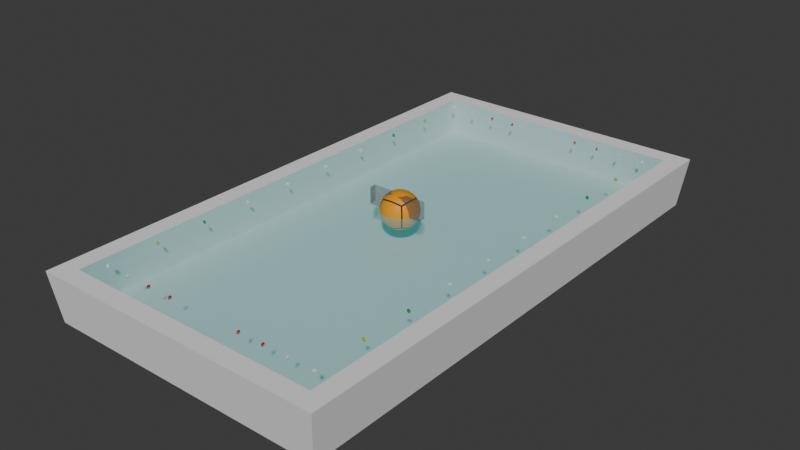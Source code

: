 # Source: waterpolo-xr-env.blend  (saved by Blender 4.5.90; exported with 4.5.12 LTS)
import bpy
from mathutils import Matrix  # noqa: F401  (used for matrix-valued properties, if any)

bpy.ops.wm.read_factory_settings(use_empty=True)
scene = bpy.context.scene
scene.name = 'Scene'

# ---- collections
col_collection = bpy.data.collections.new('Collection'); scene.collection.children.link(col_collection)

# ---- images (referenced by path relative to the original .blend; pixels are not part of the script)
import os
ASSET_DIR = os.environ.get("B2B_ASSET_DIR", "")  # directory of the original .blend (textures are referenced by path, not embedded)
HERE = os.path.dirname(os.path.abspath(__file__))  # packed textures are extracted next to this script under _unpacked/

def load_image(name, relpath, width, height, colorspace="sRGB"):
    """Load a texture the original file referenced (path relative to the .blend, or extracted next to this script)."""
    p = next((c for c in (os.path.join(HERE, relpath), os.path.join(ASSET_DIR, relpath)) if relpath and os.path.exists(c)), "")
    if p:
        img = bpy.data.images.load(p, check_existing=True)
        img.name = name
    else:  # same state as the original file: an image datablock whose file is absent (Cycles renders it pink)
        img = bpy.data.images.new(name, width, height)
        img.source = "FILE"
        img.filepath = "//" + (relpath or name)
    img.colorspace_settings.name = colorspace
    return img
img_ballcolor = load_image('BallColor', 'BallColor.png', 1024, 1024, 'sRGB')
img_ballnormal = load_image('BallNormal', 'BallNormal.png', 1024, 1024, 'sRGB')
img_ballsewing = load_image('BallSewing', 'BallSewing.png', 1024, 1024, 'sRGB')
img_ballroughness = load_image('BallRoughness', 'BallRoughness.png', 1024, 1024, 'sRGB')

# ---- materials (node trees are filled in below, after node groups)
mat_goal_poteau = bpy.data.materials.new('Goal.Poteau')
mat_goal_net = bpy.data.materials.new('Goal.Net')
mat_water = bpy.data.materials.new('Water')
mat_floor = bpy.data.materials.new('Floor')
mat_material_001 = bpy.data.materials.new('Material.001')
mat_redline = bpy.data.materials.new('RedLine')
mat_yellowline = bpy.data.materials.new('YellowLine')
mat_greenline = bpy.data.materials.new('GreenLine')
mat_whiteline = bpy.data.materials.new('WhiteLine')

# ---- node groups
ng_nodegroup_001 = bpy.data.node_groups.new('NodeGroup.001', 'ShaderNodeTree')
_s = ng_nodegroup_001.interface.new_socket(name='Is X Face ?', in_out='OUTPUT', socket_type='NodeSocketFloat')
_s = ng_nodegroup_001.interface.new_socket(name='Is Y Face ?', in_out='OUTPUT', socket_type='NodeSocketFloat')
_s = ng_nodegroup_001.interface.new_socket(name='Is Z Face ?', in_out='OUTPUT', socket_type='NodeSocketFloat')
_s = ng_nodegroup_001.interface.new_socket(name='Value', in_out='OUTPUT', socket_type='NodeSocketFloat')
_s = ng_nodegroup_001.interface.new_socket(name='Object Position', in_out='INPUT', socket_type='NodeSocketVector')
_s.min_value = -1e+04
_s.max_value = 1e+04
_N = ng_nodegroup_001.nodes; _L = ng_nodegroup_001.links
n0 = _N.new('NodeGroupOutput'); n0.name = 'Group Output'; n0.location = (1237, 10)
n0.width = 130
n1 = _N.new('NodeGroupInput'); n1.name = 'Group Input'; n1.location = (-1089, 87)
n2 = _N.new('ShaderNodeMath'); n2.name = 'Math.001'; n2.location = (-182, 77)
n2.label = 'X > Y'
n2.hide = True
n2.operation = 'GREATER_THAN'
n3 = _N.new('ShaderNodeMath'); n3.name = 'Math.002'; n3.location = (-181, 20)
n3.label = 'X > Z'
n3.hide = True
n3.operation = 'GREATER_THAN'
n4 = _N.new('ShaderNodeMath'); n4.name = 'Math.003'; n4.location = (185, 116)
n4.label = 'Is X Master ?'
n4.operation = 'COMPARE'
n4.inputs[1].default_value = 2.0
n5 = _N.new('ShaderNodeMath'); n5.name = 'Math.004'; n5.location = (0, 33)
n5.label = '+'
n5.hide = True
n6 = _N.new('ShaderNodeSeparateXYZ'); n6.name = 'Separate XYZ'; n6.location = (-488, 92)
n7 = _N.new('ShaderNodeMath'); n7.name = 'Math.005'; n7.location = (-188, -44)
n7.label = 'Y > X'
n7.hide = True
n7.operation = 'GREATER_THAN'
n8 = _N.new('ShaderNodeMath'); n8.name = 'Math.006'; n8.location = (-187, -154)
n8.label = 'Y > Z'
n8.hide = True
n8.operation = 'GREATER_THAN'
n9 = _N.new('ShaderNodeMath'); n9.name = 'Math.007'; n9.location = (20, -132)
n9.label = '+'
n9.hide = True
n10 = _N.new('ShaderNodeMath'); n10.name = 'Math.008'; n10.location = (190, -69)
n10.label = 'Is Y Master ?'
n10.operation = 'COMPARE'
n10.inputs[1].default_value = 2.0
n11 = _N.new('ShaderNodeMath'); n11.name = 'Math.009'; n11.location = (186, -250)
n11.label = 'Is Z Master ?'
n11.operation = 'COMPARE'
n11.inputs[1].default_value = 2.0
n12 = _N.new('ShaderNodeValue'); n12.name = 'Value'; n12.location = (-702, -155)
n12.outputs[0].default_value = 0.001
n13 = _N.new('ShaderNodeMath'); n13.name = 'Math.010'; n13.location = (-189, -249)
n13.label = 'Z > X'
n13.hide = True
n13.operation = 'GREATER_THAN'
n14 = _N.new('ShaderNodeMath'); n14.name = 'Math.011'; n14.location = (-194, -302)
n14.label = 'Z > Y'
n14.hide = True
n14.operation = 'GREATER_THAN'
n15 = _N.new('ShaderNodeMath'); n15.name = 'Math.012'; n15.location = (11, -282)
n15.label = '+'
n15.hide = True
n16 = _N.new('NodeReroute'); n16.name = 'Reroute'; n16.location = (-244, -234)
n16.width = 16
n16.socket_idname = 'NodeSocketFloat'
n17 = _N.new('NodeReroute'); n17.name = 'Reroute.001'; n17.location = (-222, -78)
n17.width = 16
n17.socket_idname = 'NodeSocketFloat'
n18 = _N.new('NodeReroute'); n18.name = 'Reroute.003'; n18.location = (-256, 68)
n18.width = 16
n18.socket_idname = 'NodeSocketFloat'
n19 = _N.new('ShaderNodeVectorMath'); n19.name = 'Vector Math'; n19.location = (-889, 27)
n19.operation = 'ABSOLUTE'
n20 = _N.new('ShaderNodeMath'); n20.name = 'Math.014'; n20.location = (-223, -413)
n20.label = 'X = Y'
n20.operation = 'COMPARE'
n21 = _N.new('ShaderNodeValue'); n21.name = 'Value.001'; n21.location = (-649, -522)
n21.outputs[0].default_value = 0.05
n22 = _N.new('ShaderNodeMath'); n22.name = 'Math.015'; n22.location = (-226, -596)
n22.label = 'X = Z'
n22.operation = 'COMPARE'
n23 = _N.new('ShaderNodeMath'); n23.name = 'Math.017'; n23.location = (-227, -768)
n23.label = 'Y = Z'
n23.operation = 'COMPARE'
n24 = _N.new('ShaderNodeMath'); n24.name = 'Math'; n24.location = (404, -367)
n24.operation = 'SUBTRACT'
n24.use_clamp = True
n25 = _N.new('ShaderNodeMath'); n25.name = 'Math.013'; n25.location = (299, -573)
n25.operation = 'SUBTRACT'
n25.use_clamp = True
n26 = _N.new('ShaderNodeMath'); n26.name = 'Math.016'; n26.location = (280, -768)
n26.operation = 'SUBTRACT'
n26.use_clamp = True
n27 = _N.new('ShaderNodeMath'); n27.name = 'Math.018'; n27.location = (616, -409)
n27.use_clamp = True
n28 = _N.new('ShaderNodeMath'); n28.name = 'Math.019'; n28.location = (840, -511)
n28.use_clamp = True
n29 = _N.new('ShaderNodeMath'); n29.name = 'Math.020'; n29.location = (1137, -563)
n29.operation = 'GREATER_THAN'
n29.inputs[1].default_value = 0.0
_L.new(n2.outputs[0], n5.inputs[0])
_L.new(n3.outputs[0], n5.inputs[1])
_L.new(n5.outputs[0], n4.inputs[0])
_L.new(n4.outputs[0], n0.inputs[0])
_L.new(n19.outputs[0], n6.inputs[0])
_L.new(n18.outputs[0], n2.inputs[0])
_L.new(n18.outputs[0], n3.inputs[0])
_L.new(n6.outputs[1], n2.inputs[1])
_L.new(n6.outputs[2], n3.inputs[1])
_L.new(n6.outputs[0], n7.inputs[1])
_L.new(n17.outputs[0], n8.inputs[0])
_L.new(n6.outputs[2], n8.inputs[1])
_L.new(n7.outputs[0], n9.inputs[0])
_L.new(n8.outputs[0], n9.inputs[1])
_L.new(n10.outputs[0], n0.inputs[1])
_L.new(n11.outputs[0], n0.inputs[2])
_L.new(n9.outputs[0], n10.inputs[0])
_L.new(n12.outputs[0], n10.inputs[2])
_L.new(n12.outputs[0], n4.inputs[2])
_L.new(n12.outputs[0], n11.inputs[2])
_L.new(n13.outputs[0], n15.inputs[0])
_L.new(n14.outputs[0], n15.inputs[1])
_L.new(n15.outputs[0], n11.inputs[0])
_L.new(n16.outputs[0], n13.inputs[0])
_L.new(n16.outputs[0], n14.inputs[0])
_L.new(n6.outputs[2], n16.inputs[0])
_L.new(n6.outputs[1], n17.inputs[0])
_L.new(n17.outputs[0], n7.inputs[0])
_L.new(n6.outputs[0], n18.inputs[0])
_L.new(n1.outputs[0], n19.inputs[0])
_L.new(n6.outputs[0], n13.inputs[1])
_L.new(n6.outputs[1], n14.inputs[1])
_L.new(n21.outputs[0], n20.inputs[2])
_L.new(n21.outputs[0], n22.inputs[2])
_L.new(n21.outputs[0], n23.inputs[2])
_L.new(n6.outputs[0], n20.inputs[0])
_L.new(n6.outputs[1], n20.inputs[1])
_L.new(n6.outputs[0], n22.inputs[0])
_L.new(n6.outputs[2], n22.inputs[1])
_L.new(n6.outputs[1], n23.inputs[0])
_L.new(n6.outputs[2], n23.inputs[1])
_L.new(n20.outputs[0], n24.inputs[0])
_L.new(n11.outputs[0], n24.inputs[1])
_L.new(n22.outputs[0], n25.inputs[0])
_L.new(n10.outputs[0], n25.inputs[1])
_L.new(n23.outputs[0], n26.inputs[0])
_L.new(n4.outputs[0], n26.inputs[1])
_L.new(n24.outputs[0], n27.inputs[0])
_L.new(n25.outputs[0], n27.inputs[1])
_L.new(n26.outputs[0], n28.inputs[1])
_L.new(n27.outputs[0], n28.inputs[0])
_L.new(n28.outputs[0], n29.inputs[0])
_L.new(n28.outputs[0], n0.inputs[3])
n0.is_active_output = True
ng_settings = bpy.data.node_groups.new('Settings', 'GeometryNodeTree')
_s = ng_settings.interface.new_socket(name='Poteau Section', in_out='OUTPUT', socket_type='NodeSocketFloat')
_s.min_value = -1e+04
_s.max_value = 1e+04
_s = ng_settings.interface.new_socket(name='Play Area', in_out='OUTPUT', socket_type='NodeSocketVector')
_s = ng_settings.interface.new_socket(name='Goal Size', in_out='OUTPUT', socket_type='NodeSocketVector')
_N = ng_settings.nodes; _L = ng_settings.links
n0 = _N.new('NodeGroupOutput'); n0.name = 'Group Output'; n0.location = (66, 0)
n1 = _N.new('NodeGroupInput'); n1.name = 'Group Input'; n1.location = (-484, 1)
n2 = _N.new('ShaderNodeValue'); n2.name = 'Value'; n2.location = (-296, 161)
n2.outputs[0].default_value = 0.075
n3 = _N.new('FunctionNodeInputVector'); n3.name = 'Vector'; n3.location = (-292, 66)
n3.vector = (12.5, 25.0, 2.0)
n3.outputs[0].default_value = (0.0, 0.0, 0.0)
n4 = _N.new('FunctionNodeInputVector'); n4.name = 'Vector.001'; n4.location = (-298, -81)
n4.vector = (3.0, 0.3, 0.9)
n4.outputs[0].default_value = (0.0, 0.0, 0.0)
_L.new(n2.outputs[0], n0.inputs[0])
_L.new(n3.outputs[0], n0.inputs[1])
_L.new(n4.outputs[0], n0.inputs[2])
n0.is_active_output = True
ng_nodegroup = bpy.data.node_groups.new('NodeGroup', 'GeometryNodeTree')
_s = ng_nodegroup.interface.new_socket(name='Vector', in_out='OUTPUT', socket_type='NodeSocketVector')
_s = ng_nodegroup.interface.new_socket(name='Vector', in_out='INPUT', socket_type='NodeSocketVector')
_s.min_value = -1e+04
_s.max_value = 1e+04
_s = ng_nodegroup.interface.new_socket(name='Vector', in_out='INPUT', socket_type='NodeSocketVector')
_s.min_value = -1e+04
_s.max_value = 1e+04
_N = ng_nodegroup.nodes; _L = ng_nodegroup.links
n0 = _N.new('NodeGroupOutput'); n0.name = 'Group Output'; n0.location = (603, -5)
n0.width = 111
n1 = _N.new('NodeGroupInput'); n1.name = 'Group Input'; n1.location = (-448, -21)
n2 = _N.new('FunctionNodeInputVector'); n2.name = 'Vector'; n2.location = (-440, 152)
n2.label = 'Origin'
n2.vector = (0.5, 0.5, 0.0)
n2.outputs[0].default_value = (0.0, 0.0, 0.0)
n3 = _N.new('FunctionNodeTransformPoint'); n3.name = 'Transform Point'; n3.location = (299, 241)
n4 = _N.new('FunctionNodeMatrixMultiply'); n4.name = 'Multiply Matrices'; n4.location = (241, 38)
n5 = _N.new('FunctionNodeCombineTransform'); n5.name = 'Combine Transform'; n5.location = (-114, 197)
n5.label = 'to origin'
n5.hide = True
n6 = _N.new('FunctionNodeCombineTransform'); n6.name = 'Combine Transform.001'; n6.location = (-81, 1)
n6.label = 'from origin'
n6.hide = True
n7 = _N.new('ShaderNodeVectorMath'); n7.name = 'Vector Math'; n7.location = (-281, 45)
n7.hide = True
n7.operation = 'SCALE'
n7.inputs[3].default_value = -1.0
n8 = _N.new('FunctionNodeMatrixMultiply'); n8.name = 'Multiply Matrices.001'; n8.location = (76, 128)
n9 = _N.new('FunctionNodeCombineTransform'); n9.name = 'Combine Transform.002'; n9.location = (60, -72)
_L.new(n4.outputs[0], n3.inputs[1])
_L.new(n1.outputs[0], n3.inputs[0])
_L.new(n3.outputs[0], n0.inputs[0])
_L.new(n2.outputs[0], n5.inputs[0])
_L.new(n7.outputs[0], n6.inputs[0])
_L.new(n2.outputs[0], n7.inputs[0])
_L.new(n9.outputs[0], n8.inputs[1])
_L.new(n1.outputs[1], n9.inputs[2])
_L.new(n5.outputs[0], n8.inputs[0])
_L.new(n6.outputs[0], n4.inputs[1])
_L.new(n8.outputs[0], n4.inputs[0])
n0.is_active_output = True
ng_geometry_nodes = bpy.data.node_groups.new('Geometry Nodes', 'GeometryNodeTree')
_s = ng_geometry_nodes.interface.new_socket(name='Geometry', in_out='OUTPUT', socket_type='NodeSocketGeometry')
_s = ng_geometry_nodes.interface.new_socket(name='Geometry', in_out='INPUT', socket_type='NodeSocketGeometry')
_s = ng_geometry_nodes.interface.new_socket(name='Goal', in_out='INPUT', socket_type='NodeSocketBool')
_s = ng_geometry_nodes.interface.new_socket(name='Water', in_out='INPUT', socket_type='NodeSocketBool')
_s = ng_geometry_nodes.interface.new_socket(name='Pool', in_out='INPUT', socket_type='NodeSocketBool')
ng_geometry_nodes.is_modifier = True
_N = ng_geometry_nodes.nodes; _L = ng_geometry_nodes.links
n0 = _N.new('NodeGroupInput'); n0.name = 'Group Input'; n0.location = (-1190, -14)
n1 = _N.new('NodeGroupOutput'); n1.name = 'Group Output'; n1.location = (8545, -59)
n2 = _N.new('GeometryNodeMeshCube'); n2.name = 'Cube'; n2.location = (-7, -86)
n3 = _N.new('ShaderNodeCombineXYZ'); n3.name = 'Combine XYZ'; n3.location = (-590, -343)
n4 = _N.new('GeometryNodeTransform'); n4.name = 'Transform Geometry'; n4.location = (173, -69)
n5 = _N.new('ShaderNodeVectorMath'); n5.name = 'Vector Math'; n5.location = (-23, -282)
n5.operation = 'MULTIPLY_ADD'
n5.inputs[1].default_value = (0.0, -0.5, 0.5)
n6 = _N.new('ShaderNodeVectorMath'); n6.name = 'Vector Math.001'; n6.location = (-251, -51)
n7 = _N.new('ShaderNodeVectorMath'); n7.name = 'Vector Math.002'; n7.location = (-432, -212)
n7.operation = 'MULTIPLY'
n7.inputs[1].default_value = (1.0, 1.0, 0.0)
n8 = _N.new('GeometryNodeDeleteGeometry'); n8.name = 'Delete Geometry.001'; n8.location = (546, -68)
n8.domain = 'EDGE'
n9 = _N.new('FunctionNodeCompare'); n9.name = 'Compare'; n9.location = (350, -281)
n9.operation = 'EQUAL'
n9.data_type = 'INT'
n9.inputs[3].default_value = 2
n10 = _N.new('GeometryNodeInputIndex'); n10.name = 'Index'; n10.location = (155, -373)
n11 = _N.new('GeometryNodeSplitEdges'); n11.name = 'Split Edges'; n11.location = (906, -144)
n12 = _N.new('GeometryNodeCurveToMesh'); n12.name = 'Curve to Mesh'; n12.location = (3606, -63)
n12.inputs[3].default_value = True
n13 = _N.new('GeometryNodeCurvePrimitiveQuadrilateral'); n13.name = 'Quadrilateral'; n13.location = (1077, 90)
n14 = _N.new('NodeReroute'); n14.name = 'Reroute'; n14.location = (1009, 6)
n14.width = 10
n14.socket_idname = 'NodeSocketFloat'
n15 = _N.new('ShaderNodeVectorMath'); n15.name = 'Vector Math.003'; n15.location = (-204, -425)
n15.operation = 'MULTIPLY'
n15.inputs[1].default_value = (0.0, -1.0, 0.0)
n16 = _N.new('GeometryNodeSetShadeSmooth'); n16.name = 'Set Shade Smooth'; n16.location = (4190, -13)
n16.inputs[2].default_value = False
n17 = _N.new('GeometryNodeCurvePrimitiveLine'); n17.name = 'Curve Line'; n17.location = (2928, -467)
n18 = _N.new('GeometryNodeSampleIndex'); n18.name = 'Sample Index'; n18.location = (1798, -363)
n18.data_type = 'FLOAT_VECTOR'
n18.domain = 'EDGE'
n19 = _N.new('GeometryNodeSampleIndex'); n19.name = 'Sample Index.001'; n19.location = (1815, -585)
n19.data_type = 'FLOAT_VECTOR'
n19.domain = 'EDGE'
n20 = _N.new('GeometryNodeForeachGeometryElementInput'); n20.name = 'For Each Geometry Element Input'; n20.location = (1087, -504)
n21 = _N.new('GeometryNodeForeachGeometryElementOutput'); n21.name = 'For Each Geometry Element Output'; n21.location = (3246, -500)
n21.domain = 'EDGE'
n22 = _N.new('GeometryNodeInputMeshEdgeVertices'); n22.name = 'Edge Vertices'; n22.location = (1440, -526)
n23 = _N.new('GeometryNodeAttributeStatistic'); n23.name = 'Attribute Statistic'; n23.location = (1431, -786)
n23.data_type = 'FLOAT_VECTOR'
n24 = _N.new('GeometryNodeInputPosition'); n24.name = 'Position'; n24.location = (1138, -1040)
n25 = _N.new('ShaderNodeVectorMath'); n25.name = 'Vector Math.004'; n25.location = (1748, -816)
n25.operation = 'LENGTH'
n26 = _N.new('ShaderNodeMath'); n26.name = 'Math'; n26.location = (1972, -849)
n27 = _N.new('ShaderNodeMath'); n27.name = 'Math.001'; n27.location = (2131, -862)
n27.operation = 'MULTIPLY'
n28 = _N.new('ShaderNodeVectorMath'); n28.name = 'Vector Math.005'; n28.location = (2509, -657)
n28.operation = 'MULTIPLY_ADD'
n29 = _N.new('ShaderNodeVectorMath'); n29.name = 'Vector Math.006'; n29.location = (2308, -886)
n29.operation = 'NORMALIZE'
n30 = _N.new('ShaderNodeVectorMath'); n30.name = 'Vector Math.007'; n30.location = (2515, -817)
n30.operation = 'MULTIPLY_ADD'
n31 = _N.new('ShaderNodeMath'); n31.name = 'Math.002'; n31.location = (2119, -1029)
n31.operation = 'MULTIPLY'
n31.inputs[1].default_value = -0.5
n32 = _N.new('NodeReroute'); n32.name = 'Reroute.001'; n32.location = (2335, -789)
n32.width = 10
n32.socket_idname = 'NodeSocketVector'
n33 = _N.new('GeometryNodeJoinGeometry'); n33.name = 'Join Geometry'; n33.location = (3967, -32)
n34 = _N.new('GeometryNodeDeleteGeometry'); n34.name = 'Delete Geometry.002'; n34.location = (726, -108)
n35 = _N.new('GeometryNodeSetMaterial'); n35.name = 'Set Material'; n35.location = (1906, 109)
n35.inputs[2].default_value = mat_goal_net
n36 = _N.new('GeometryNodeSetMaterial'); n36.name = 'Set Material.001'; n36.location = (3780, -72)
n36.inputs[2].default_value = mat_goal_poteau
n37 = _N.new('GeometryNodeInstanceOnPoints'); n37.name = 'Instance on Points'; n37.location = (5865, -159)
n38 = _N.new('GeometryNodePoints'); n38.name = 'Points'; n38.location = (3195, 321)
n38.inputs[0].default_value = 2
n39 = _N.new('GeometryNodeSetPosition'); n39.name = 'Set Position'; n39.location = (3742, 275)
n40 = _N.new('ShaderNodeVectorRotate'); n40.name = 'Vector Rotate'; n40.location = (3239, -150)
n41 = _N.new('ShaderNodeVectorMath'); n41.name = 'Vector Math.008'; n41.location = (3003, -182)
n41.operation = 'MULTIPLY'
n41.inputs[1].default_value = (0.0, 0.5, 0.0)
n42 = _N.new('ShaderNodeMath'); n42.name = 'Math.003'; n42.location = (2903, 194)
n42.operation = 'MULTIPLY'
n43 = _N.new('GeometryNodeInputIndex'); n43.name = 'Index.001'; n43.location = (2631, 12)
n44 = _N.new('ShaderNodeMath'); n44.name = 'Math.004'; n44.location = (2638, 193)
n44.operation = 'RADIANS'
n44.inputs[0].default_value = 180.0
n45 = _N.new('GeometryNodeStoreNamedAttribute'); n45.name = 'Store Named Attribute.001'; n45.location = (3467, 172)
n45.inputs[2].default_value = 'rot'
n46 = _N.new('GeometryNodeInputNamedAttribute'); n46.name = 'Named Attribute'; n46.location = (2802, -308)
n46.inputs[0].default_value = 'rot'
n47 = _N.new('FunctionNodeEulerToRotation'); n47.name = 'Euler to Rotation'; n47.location = (3875, -293)
n48 = _N.new('ShaderNodeCombineXYZ'); n48.name = 'Combine XYZ.001'; n48.location = (3720, -332)
n49 = _N.new('GeometryNodeInputNamedAttribute'); n49.name = 'Named Attribute.001'; n49.location = (3360, -374)
n49.inputs[0].default_value = 'rot'
n50 = _N.new('ShaderNodeMath'); n50.name = 'Math.005'; n50.location = (3540, -397)
n50.operation = 'MULTIPLY'
n50.inputs[1].default_value = -1.0
n51 = _N.new('ShaderNodeMath'); n51.name = 'Math.006'; n51.location = (3040, -352)
n52 = _N.new('ShaderNodeMath'); n52.name = 'Math.007'; n52.location = (2617, -294)
n52.operation = 'RADIANS'
n52.inputs[0].default_value = 180.0
n53 = _N.new('GeometryNodeJoinGeometry'); n53.name = 'Join Geometry.001'; n53.location = (8184, -121)
n54 = _N.new('GeometryNodeMeshGrid'); n54.name = 'Grid'; n54.location = (4652, -290)
n55 = _N.new('ShaderNodeSeparateXYZ'); n55.name = 'Separate XYZ'; n55.location = (4242, -467)
n56 = _N.new('ShaderNodeVectorMath'); n56.name = 'Vector Math.009'; n56.location = (4062, -556)
n56.inputs[1].default_value = (2.0, 2.0, 0.0)
n57 = _N.new('ShaderNodeVectorMath'); n57.name = 'Vector Math.011'; n57.location = (3882, -588)
n57.operation = 'FLOOR'
n58 = _N.new('ShaderNodeVectorMath'); n58.name = 'Vector Math.010'; n58.location = (4422, -630)
n58.inputs[1].default_value = (1.0, 1.0, 0.0)
n59 = _N.new('ShaderNodeSeparateXYZ'); n59.name = 'Separate XYZ.001'; n59.location = (4587, -558)
n60 = _N.new('GeometryNodeSetMaterial'); n60.name = 'Set Material.002'; n60.location = (5232, -173)
n60.inputs[2].default_value = mat_water
n61 = _N.new('GeometryNodeMeshCube'); n61.name = 'Cube.001'; n61.location = (4753, -372)
n62 = _N.new('GeometryNodeTransform'); n62.name = 'Transform Geometry.001'; n62.location = (5451, -276)
n63 = _N.new('NodeReroute'); n63.name = 'Reroute.002'; n63.location = (4715, -486)
n63.width = 10
n63.socket_idname = 'NodeSocketVector'
n64 = _N.new('ShaderNodeVectorMath'); n64.name = 'Vector Math.012'; n64.location = (4844, -566)
n64.operation = 'MULTIPLY'
n64.inputs[1].default_value = (0.0, 0.0, -0.5)
n65 = _N.new('GeometryNodeDeleteGeometry'); n65.name = 'Delete Geometry'; n65.location = (5271, -303)
n65.domain = 'FACE'
n66 = _N.new('FunctionNodeCompare'); n66.name = 'Compare.001'; n66.location = (4927, -530)
n66.hide = True
n66.operation = 'EQUAL'
n66.data_type = 'INT'
n66.inputs[3].default_value = 2
n67 = _N.new('GeometryNodeInputIndex'); n67.name = 'Index.002'; n67.location = (4917, -566)
n67.hide = True
n68 = _N.new('GeometryNodeExtrudeMesh'); n68.name = 'Extrude Mesh'; n68.location = (5762, -460)
n68.inputs[4].default_value = False
n69 = _N.new('ShaderNodeMath'); n69.name = 'Math.008'; n69.location = (5184, -600)
n69.operation = 'POWER'
n69.inputs[0].default_value = 4.0
n70 = _N.new('GeometryNodeRealizeInstances'); n70.name = 'Realize Instances'; n70.location = (6711, -42)
n71 = _N.new('GeometryNodeFlipFaces'); n71.name = 'Flip Faces.002'; n71.location = (5752, -325)
n72 = _N.new('GeometryNodeJoinGeometry'); n72.name = 'Join Geometry.002'; n72.location = (6007, -464)
n73 = _N.new('GeometryNodeMergeByDistance'); n73.name = 'Merge by Distance'; n73.location = (6279, -461)
n74 = _N.new('GeometryNodeFlipFaces'); n74.name = 'Flip Faces'; n74.location = (1474, 11)
n75 = _N.new('GeometryNodeGroup'); n75.name = 'Group'; n75.location = (-1109, -192)
n75.width = 222
n75.node_tree = ng_settings
n76 = _N.new('NodeReroute'); n76.name = 'Reroute.003'; n76.location = (-813, -96)
n76.width = 10
n76.socket_idname = 'NodeSocketVector'
n77 = _N.new('GeometryNodeGroup'); n77.name = 'Group.001'; n77.location = (3620, -635)
n77.node_tree = ng_settings
n78 = _N.new('GeometryNodeGroup'); n78.name = 'Group.002'; n78.location = (2574, -98)
n78.node_tree = ng_settings
n79 = _N.new('GeometryNodeSwitch'); n79.name = 'Switch.002'; n79.location = (7105, 68)
n79.label = 'Goal'
n80 = _N.new('GeometryNodeSwitch'); n80.name = 'Switch.004'; n80.location = (7211, -264)
n80.label = 'Pool'
n81 = _N.new('GeometryNodeSwitch'); n81.name = 'Switch.003'; n81.location = (7423, -98)
n81.label = 'Water'
n82 = _N.new('NodeGroupInput'); n82.name = 'Group Input.001'; n82.location = (6845, 63)
n83 = _N.new('NodeGroupInput'); n83.name = 'Group Input.002'; n83.location = (6859, -134)
n84 = _N.new('NodeGroupInput'); n84.name = 'Group Input.003'; n84.location = (6748, -315)
n85 = _N.new('GeometryNodeStoreNamedAttribute'); n85.name = 'Store Named Attribute'; n85.location = (5077, -267)
n85.data_type = 'FLOAT2'
n85.inputs[2].default_value = 'UVMap'
n86 = _N.new('GeometryNodeStoreNamedAttribute'); n86.name = 'Store Named Attribute.002'; n86.location = (5054, -191)
n86.data_type = 'FLOAT2'
n86.domain = 'CORNER'
n86.inputs[2].default_value = 'UVMap'
n87 = _N.new('GeometryNodeViewer'); n87.name = 'Viewer'; n87.location = (5043, -88)
n87.data_type = 'FLOAT_VECTOR'
n88 = _N.new('ShaderNodeMath'); n88.name = 'Math.009'; n88.location = (4503, -87)
n88.operation = 'DIVIDE'
n89 = _N.new('ShaderNodeCombineXYZ'); n89.name = 'Combine XYZ.002'; n89.location = (4698, -110)
n89.inputs[1].default_value = 1.0
n90 = _N.new('GeometryNodeGroup'); n90.name = 'Group.003'; n90.location = (4828, -258)
n90.node_tree = ng_nodegroup
n91 = _N.new('GeometryNodeSwitch'); n91.name = 'Switch'; n91.location = (4072, 360)
n91.inputs[0].default_value = True
n92 = _N.new('GeometryNodePoints'); n92.name = 'Points.001'; n92.location = (3526, 454)
n93 = _N.new('ShaderNodeVectorMath'); n93.name = 'Vector Math.013'; n93.location = (4242, -635)
n93.operation = 'SCALE'
n93.inputs[3].default_value = 4.0
n94 = _N.new('GeometryNodeInputNamedAttribute'); n94.name = 'Named Attribute.002'; n94.location = (3581, -63)
n94.inputs[0].default_value = 'radius'
n95 = _N.new('GeometryNodeSwitch'); n95.name = 'Switch.001'; n95.location = (3581, -63)
n95.input_type = 'FLOAT'
n95.inputs[1].default_value = 1.0
n20.pair_with_output(n21)
_L.new(n75.outputs[0], n3.inputs[0])
_L.new(n6.outputs[0], n2.inputs[0])
_L.new(n2.outputs[0], n4.inputs[0])
_L.new(n5.outputs[0], n4.inputs[1])
_L.new(n76.outputs[0], n6.inputs[0])
_L.new(n7.outputs[0], n6.inputs[1])
_L.new(n75.outputs[0], n7.inputs[0])
_L.new(n4.outputs[0], n8.inputs[0])
_L.new(n9.outputs[0], n8.inputs[1])
_L.new(n10.outputs[0], n9.inputs[2])
_L.new(n34.outputs[0], n11.inputs[0])
_L.new(n13.outputs[0], n12.inputs[1])
_L.new(n14.outputs[0], n13.inputs[0])
_L.new(n75.outputs[0], n14.inputs[0])
_L.new(n14.outputs[0], n13.inputs[1])
_L.new(n76.outputs[0], n5.inputs[0])
_L.new(n7.outputs[0], n15.inputs[0])
_L.new(n15.outputs[0], n5.inputs[2])
_L.new(n33.outputs[0], n16.inputs[0])
_L.new(n11.outputs[0], n20.inputs[0])
_L.new(n17.outputs[0], n21.inputs[1])
_L.new(n22.outputs[2], n18.inputs[1])
_L.new(n22.outputs[3], n19.inputs[1])
_L.new(n20.outputs[1], n19.inputs[0])
_L.new(n20.outputs[1], n23.inputs[0])
_L.new(n20.outputs[1], n18.inputs[0])
_L.new(n24.outputs[0], n23.inputs[2])
_L.new(n23.outputs[5], n25.inputs[0])
_L.new(n25.outputs[1], n26.inputs[2])
_L.new(n25.outputs[1], n26.inputs[0])
_L.new(n75.outputs[0], n26.inputs[1])
_L.new(n26.outputs[0], n27.inputs[0])
_L.new(n32.outputs[0], n28.inputs[2])
_L.new(n27.outputs[0], n28.inputs[1])
_L.new(n23.outputs[5], n29.inputs[0])
_L.new(n29.outputs[0], n28.inputs[0])
_L.new(n31.outputs[0], n30.inputs[1])
_L.new(n26.outputs[0], n31.inputs[0])
_L.new(n23.outputs[0], n32.inputs[0])
_L.new(n32.outputs[0], n30.inputs[2])
_L.new(n30.outputs[0], n17.inputs[0])
_L.new(n28.outputs[0], n17.inputs[1])
_L.new(n29.outputs[0], n30.inputs[0])
_L.new(n36.outputs[0], n33.inputs[0])
_L.new(n8.outputs[0], n34.inputs[0])
_L.new(n35.outputs[0], n33.inputs[0])
_L.new(n74.outputs[0], n35.inputs[0])
_L.new(n12.outputs[0], n36.inputs[0])
_L.new(n16.outputs[0], n37.inputs[2])
_L.new(n53.outputs[0], n1.inputs[0])
_L.new(n91.outputs[0], n37.inputs[0])
_L.new(n45.outputs[0], n39.inputs[0])
_L.new(n40.outputs[0], n39.inputs[2])
_L.new(n41.outputs[0], n40.inputs[0])
_L.new(n44.outputs[0], n42.inputs[0])
_L.new(n38.outputs[0], n45.inputs[0])
_L.new(n42.outputs[0], n45.inputs[3])
_L.new(n51.outputs[0], n40.inputs[3])
_L.new(n47.outputs[0], n37.inputs[5])
_L.new(n48.outputs[0], n47.inputs[0])
_L.new(n50.outputs[0], n48.inputs[2])
_L.new(n43.outputs[0], n42.inputs[1])
_L.new(n49.outputs[0], n50.inputs[0])
_L.new(n46.outputs[0], n51.inputs[0])
_L.new(n52.outputs[0], n51.inputs[1])
_L.new(n79.outputs[0], n53.inputs[0])
_L.new(n81.outputs[0], n53.inputs[0])
_L.new(n55.outputs[0], n54.inputs[0])
_L.new(n56.outputs[0], n55.inputs[0])
_L.new(n55.outputs[1], n54.inputs[1])
_L.new(n57.outputs[0], n56.inputs[0])
_L.new(n93.outputs[0], n58.inputs[0])
_L.new(n58.outputs[0], n59.inputs[0])
_L.new(n59.outputs[0], n54.inputs[2])
_L.new(n59.outputs[1], n54.inputs[3])
_L.new(n86.outputs[0], n60.inputs[0])
_L.new(n80.outputs[0], n53.inputs[0])
_L.new(n63.outputs[0], n61.inputs[0])
_L.new(n65.outputs[0], n62.inputs[0])
_L.new(n64.outputs[0], n62.inputs[1])
_L.new(n63.outputs[0], n64.inputs[0])
_L.new(n56.outputs[0], n63.inputs[0])
_L.new(n85.outputs[0], n65.inputs[0])
_L.new(n66.outputs[0], n65.inputs[1])
_L.new(n67.outputs[0], n66.inputs[2])
_L.new(n62.outputs[0], n68.inputs[0])
_L.new(n69.outputs[0], n68.inputs[3])
_L.new(n37.outputs[0], n70.inputs[0])
_L.new(n68.outputs[0], n72.inputs[0])
_L.new(n71.outputs[0], n72.inputs[0])
_L.new(n62.outputs[0], n71.inputs[0])
_L.new(n72.outputs[0], n73.inputs[0])
_L.new(n21.outputs[2], n12.inputs[0])
_L.new(n8.outputs[0], n74.inputs[0])
_L.new(n75.outputs[2], n76.inputs[0])
_L.new(n77.outputs[1], n57.inputs[0])
_L.new(n78.outputs[1], n41.inputs[0])
_L.new(n60.outputs[0], n81.inputs[2])
_L.new(n73.outputs[0], n80.inputs[2])
_L.new(n70.outputs[0], n79.inputs[2])
_L.new(n82.outputs[1], n79.inputs[0])
_L.new(n83.outputs[2], n81.inputs[0])
_L.new(n84.outputs[3], n80.inputs[0])
_L.new(n61.outputs[0], n85.inputs[0])
_L.new(n54.outputs[0], n86.inputs[0])
_L.new(n90.outputs[0], n86.inputs[3])
_L.new(n61.outputs[1], n85.inputs[3])
_L.new(n54.outputs[0], n87.inputs[0])
_L.new(n90.outputs[0], n87.inputs[1])
_L.new(n89.outputs[0], n90.inputs[1])
_L.new(n54.outputs[1], n90.inputs[0])
_L.new(n88.outputs[0], n89.inputs[0])
_L.new(n55.outputs[0], n88.inputs[0])
_L.new(n55.outputs[1], n88.inputs[1])
_L.new(n39.outputs[0], n91.inputs[1])
_L.new(n92.outputs[0], n91.inputs[2])
_L.new(n56.outputs[0], n93.inputs[0])
_L.new(n94.outputs[1], n95.inputs[0])
_L.new(n94.outputs[0], n95.inputs[2])
_L.new(n95.outputs[0], n12.inputs[2])
n1.is_active_output = True
ng_nodegroup_003 = bpy.data.node_groups.new('NodeGroup.003', 'GeometryNodeTree')
_s = ng_nodegroup_003.interface.new_socket(name='Boolean', in_out='OUTPUT', socket_type='NodeSocketBool')
_s = ng_nodegroup_003.interface.new_socket(name='Main', in_out='INPUT', socket_type='NodeSocketFloat')
_s.min_value = -1e+04
_s.max_value = 1e+04
_s = ng_nodegroup_003.interface.new_socket(name='A1', in_out='INPUT', socket_type='NodeSocketFloat')
_s.min_value = -1e+04
_s.max_value = 1e+04
_s = ng_nodegroup_003.interface.new_socket(name='A2', in_out='INPUT', socket_type='NodeSocketFloat')
_s.min_value = -1e+04
_s.max_value = 1e+04
_N = ng_nodegroup_003.nodes; _L = ng_nodegroup_003.links
n0 = _N.new('NodeGroupOutput'); n0.name = 'Group Output'; n0.location = (640, -26)
n1 = _N.new('NodeGroupInput'); n1.name = 'Group Input'; n1.location = (-413, 8)
n2 = _N.new('FunctionNodeCompare'); n2.name = 'Compare'; n2.location = (-127, 117)
n3 = _N.new('FunctionNodeCompare'); n3.name = 'Compare.001'; n3.location = (-113, -74)
n4 = _N.new('FunctionNodeBooleanMath'); n4.name = 'Boolean Math'; n4.location = (112, -11)
n5 = _N.new('ShaderNodeMath'); n5.name = 'Math'; n5.location = (246, 168)
n5.operation = 'SIGN'
n6 = _N.new('ShaderNodeMath'); n6.name = 'Math.001'; n6.location = (422, 144)
n6.operation = 'MULTIPLY'
_L.new(n2.outputs[0], n4.inputs[0])
_L.new(n3.outputs[0], n4.inputs[1])
_L.new(n1.outputs[0], n2.inputs[0])
_L.new(n1.outputs[0], n3.inputs[0])
_L.new(n1.outputs[1], n2.inputs[1])
_L.new(n1.outputs[2], n3.inputs[1])
_L.new(n1.outputs[0], n5.inputs[0])
_L.new(n4.outputs[0], n6.inputs[1])
_L.new(n5.outputs[0], n6.inputs[0])
_L.new(n4.outputs[0], n0.inputs[0])
n0.is_active_output = True
ng_nodegroup_002 = bpy.data.node_groups.new('NodeGroup.002', 'GeometryNodeTree')
_s = ng_nodegroup_002.interface.new_socket(name='X', in_out='OUTPUT', socket_type='NodeSocketFloat')
_s = ng_nodegroup_002.interface.new_socket(name='Y', in_out='OUTPUT', socket_type='NodeSocketFloat')
_s = ng_nodegroup_002.interface.new_socket(name='Z', in_out='OUTPUT', socket_type='NodeSocketFloat')
_s = ng_nodegroup_002.interface.new_socket(name='Vector', in_out='INPUT', socket_type='NodeSocketVector')
_s.min_value = -1e+04
_s.max_value = 1e+04
_N = ng_nodegroup_002.nodes; _L = ng_nodegroup_002.links
n0 = _N.new('NodeGroupOutput'); n0.name = 'Group Output'; n0.location = (419, 11)
n1 = _N.new('NodeGroupInput'); n1.name = 'Group Input'; n1.location = (-996, 19)
n2 = _N.new('ShaderNodeSeparateXYZ'); n2.name = 'Separate XYZ'; n2.location = (-594, 15)
n3 = _N.new('GeometryNodeGroup'); n3.name = 'Group'; n3.location = (-114, 285)
n3.node_tree = ng_nodegroup_003
n4 = _N.new('GeometryNodeGroup'); n4.name = 'Group.001'; n4.location = (-193, -105)
n4.node_tree = ng_nodegroup_003
n5 = _N.new('GeometryNodeGroup'); n5.name = 'Group.002'; n5.location = (-171, 113)
n5.node_tree = ng_nodegroup_003
n6 = _N.new('ShaderNodeVectorMath'); n6.name = 'Vector Math'; n6.location = (-774, -7)
n6.operation = 'ABSOLUTE'
_L.new(n6.outputs[0], n2.inputs[0])
_L.new(n3.outputs[0], n0.inputs[0])
_L.new(n2.outputs[0], n3.inputs[0])
_L.new(n2.outputs[1], n3.inputs[1])
_L.new(n2.outputs[2], n3.inputs[2])
_L.new(n2.outputs[1], n5.inputs[0])
_L.new(n2.outputs[0], n5.inputs[1])
_L.new(n2.outputs[2], n5.inputs[2])
_L.new(n5.outputs[0], n0.inputs[1])
_L.new(n2.outputs[2], n4.inputs[0])
_L.new(n2.outputs[0], n4.inputs[1])
_L.new(n4.outputs[0], n0.inputs[2])
_L.new(n2.outputs[1], n4.inputs[2])
_L.new(n1.outputs[0], n6.inputs[0])
n0.is_active_output = True
ng_geometry_nodes_001 = bpy.data.node_groups.new('Geometry Nodes.001', 'GeometryNodeTree')
_s = ng_geometry_nodes_001.interface.new_socket(name='Geometry', in_out='OUTPUT', socket_type='NodeSocketGeometry')
_s = ng_geometry_nodes_001.interface.new_socket(name='Geometry', in_out='INPUT', socket_type='NodeSocketGeometry')
ng_geometry_nodes_001.is_modifier = True
_N = ng_geometry_nodes_001.nodes; _L = ng_geometry_nodes_001.links
n0 = _N.new('NodeGroupInput'); n0.name = 'Group Input'; n0.location = (-340, 0)
n1 = _N.new('NodeGroupOutput'); n1.name = 'Group Output'; n1.location = (633, -55)
n2 = _N.new('GeometryNodeStoreNamedAttribute'); n2.name = 'Store Named Attribute'; n2.location = (-10, -77)
n2.data_type = 'FLOAT_VECTOR'
n2.domain = 'CORNER'
n2.inputs[2].default_value = 'face'
n3 = _N.new('GeometryNodeInputPosition'); n3.name = 'Position'; n3.location = (-869, -245)
n4 = _N.new('GeometryNodeGroup'); n4.name = 'Group'; n4.location = (-703, -331)
n4.node_tree = ng_nodegroup_002
n5 = _N.new('GeometryNodeSplitToInstances'); n5.name = 'Split to Instances'; n5.location = (204, -202)
n5.domain = 'FACE'
n6 = _N.new('GeometryNodeInputNamedAttribute'); n6.name = 'Named Attribute'; n6.location = (-60, -431)
n6.data_type = 'FLOAT_VECTOR'
n6.inputs[0].default_value = 'face'
n7 = _N.new('ShaderNodeMath'); n7.name = 'Math.001'; n7.location = (-325, -543)
n7.operation = 'MULTIPLY_ADD'
n7.inputs[1].default_value = 2.0
n8 = _N.new('ShaderNodeMath'); n8.name = 'Math.002'; n8.location = (-163, -664)
n8.operation = 'MULTIPLY_ADD'
n8.inputs[1].default_value = 4.0
n9 = _N.new('ShaderNodeMath'); n9.name = 'Math'; n9.location = (-505, -523)
n9.operation = 'ABSOLUTE'
n10 = _N.new('ShaderNodeMath'); n10.name = 'Math.003'; n10.location = (-470, -644)
n10.operation = 'ABSOLUTE'
n11 = _N.new('ShaderNodeMath'); n11.name = 'Math.004'; n11.location = (-466, -788)
n11.operation = 'ABSOLUTE'
n12 = _N.new('ShaderNodeCombineXYZ'); n12.name = 'Combine XYZ'; n12.location = (-323, -248)
n13 = _N.new('GeometryNodeViewer'); n13.name = 'Viewer'; n13.location = (483, -273)
n13.data_type = 'FLOAT_VECTOR'
_L.new(n0.outputs[0], n2.inputs[0])
_L.new(n3.outputs[0], n4.inputs[0])
_L.new(n5.outputs[0], n1.inputs[0])
_L.new(n2.outputs[0], n5.inputs[0])
_L.new(n9.outputs[0], n7.inputs[2])
_L.new(n7.outputs[0], n8.inputs[2])
_L.new(n10.outputs[0], n7.inputs[0])
_L.new(n11.outputs[0], n8.inputs[0])
_L.new(n6.outputs[0], n5.inputs[2])
_L.new(n4.outputs[0], n9.inputs[0])
_L.new(n4.outputs[1], n10.inputs[0])
_L.new(n4.outputs[2], n11.inputs[0])
_L.new(n12.outputs[0], n2.inputs[3])
_L.new(n4.outputs[0], n12.inputs[0])
_L.new(n4.outputs[1], n12.inputs[1])
_L.new(n4.outputs[2], n12.inputs[2])
_L.new(n6.outputs[0], n13.inputs[1])
_L.new(n2.outputs[0], n13.inputs[0])
n1.is_active_output = True
ng_geometry_nodes_002 = bpy.data.node_groups.new('Geometry Nodes.002', 'GeometryNodeTree')
_s = ng_geometry_nodes_002.interface.new_socket(name='Geometry', in_out='OUTPUT', socket_type='NodeSocketGeometry')
_s = ng_geometry_nodes_002.interface.new_socket(name='Geometry', in_out='INPUT', socket_type='NodeSocketGeometry')
ng_geometry_nodes_002.is_modifier = True
_N = ng_geometry_nodes_002.nodes; _L = ng_geometry_nodes_002.links
n0 = _N.new('NodeGroupInput'); n0.name = 'Group Input'; n0.location = (-647, -36)
n1 = _N.new('NodeGroupOutput'); n1.name = 'Group Output'; n1.location = (2772, -42)
n2 = _N.new('GeometryNodeGroup'); n2.name = 'Settings'; n2.location = (-802, 117)
n2.node_tree = ng_settings
n3 = _N.new('GeometryNodeCurvePrimitiveQuadrilateral'); n3.name = 'Quadrilateral'; n3.location = (-466, 102)
n4 = _N.new('ShaderNodeSeparateXYZ'); n4.name = 'Separate XYZ'; n4.location = (-645, 75)
n5 = _N.new('GeometryNodeResampleCurve'); n5.name = 'Resample Curve'; n5.location = (254, 126)
n5.inputs[3].default_value = 0.08
n6 = _N.new('GeometryNodeCurveToPoints'); n6.name = 'Curve to Points'; n6.location = (422, 124)
n7 = _N.new('GeometryNodeInstanceOnPoints'); n7.name = 'Instance on Points'; n7.location = (1288, 47)
n8 = _N.new('GeometryNodeMeshCylinder'); n8.name = 'Cylinder'; n8.location = (-166, -139)
n8.inputs[0].default_value = 8
n8.inputs[3].default_value = 0.1
n8.inputs[4].default_value = 0.03
n9 = _N.new('GeometryNodeTransform'); n9.name = 'Transform Geometry'; n9.location = (117, -97)
n9.inputs[2].default_value = (1.571, 0.0, 0.0)
n10 = _N.new('FunctionNodeRotateRotation'); n10.name = 'Rotate Rotation'; n10.location = (601, -23)
n10.rotation_space = 'LOCAL'
n10.inputs[1].default_value = (1.571, 0.0, 0.0)
n11 = _N.new('GeometryNodeSplitEdges'); n11.name = 'Split Edges'; n11.location = (-106, 131)
n12 = _N.new('GeometryNodeMeshToCurve'); n12.name = 'Mesh to Curve.001'; n12.location = (74, 132)
n13 = _N.new('GeometryNodeCurveToMesh'); n13.name = 'Curve to Mesh'; n13.location = (-272, 92)
n14 = _N.new('GeometryNodeRealizeInstances'); n14.name = 'Realize Instances'; n14.location = (1643, 38)
n15 = _N.new('GeometryNodeSetMaterial'); n15.name = 'Set Material'; n15.location = (2156, 3)
n15.inputs[2].default_value = mat_redline
n16 = _N.new('FunctionNodeCompare'); n16.name = 'Compare'; n16.location = (780, -227)
n16.inputs[1].default_value = 1.5
n17 = _N.new('ShaderNodeSeparateXYZ'); n17.name = 'Separate XYZ.001'; n17.location = (341, -390)
n18 = _N.new('GeometryNodeInputPosition'); n18.name = 'Position'; n18.location = (186, -477)
n19 = _N.new('ShaderNodeMath'); n19.name = 'Math'; n19.location = (579, -387)
n19.operation = 'ABSOLUTE'
n20 = _N.new('FunctionNodeCompare'); n20.name = 'Compare.001'; n20.location = (775, -417)
n20.label = 'Is 2m Around Goal'
n20.operation = 'LESS_THAN'
n20.inputs[1].default_value = 3.5
n21 = _N.new('GeometryNodeStoreNamedAttribute'); n21.name = 'Store Named Attribute'; n21.location = (1450, -378)
n21.data_type = 'BOOLEAN'
n21.inputs[2].default_value = 'IsRed'
n22 = _N.new('GeometryNodeInputNamedAttribute'); n22.name = 'Named Attribute'; n22.location = (1786, -152)
n22.data_type = 'BOOLEAN'
n22.inputs[0].default_value = 'IsRed'
n23 = _N.new('FunctionNodeBooleanMath'); n23.name = 'Boolean Math'; n23.location = (1090, -535)
n23.operation = 'OR'
n24 = _N.new('ShaderNodeMath'); n24.name = 'Math.001'; n24.location = (340, -629)
n24.operation = 'ABSOLUTE'
n25 = _N.new('FunctionNodeCompare'); n25.name = 'Compare.002'; n25.location = (533, -631)
n25.label = 'Is Goal Line'
n25.operation = 'EQUAL'
n26 = _N.new('ShaderNodeMath'); n26.name = 'Math.002'; n26.location = (343, -765)
n26.label = 'Goal Line Distance From Middle'
n26.operation = 'MULTIPLY'
n27 = _N.new('FunctionNodeBooleanMath'); n27.name = 'Boolean Math.001'; n27.location = (893, -621)
n28 = _N.new('ShaderNodeMath'); n28.name = 'Math.003'; n28.location = (519, -1119)
n28.label = 'Distance From Goal Line'
n28.operation = 'SUBTRACT'
n29 = _N.new('FunctionNodeCompare'); n29.name = 'Compare.003'; n29.location = (764, -800)
n29.operation = 'LESS_EQUAL'
n29.inputs[1].default_value = 2.0
n30 = _N.new('FunctionNodeBooleanMath'); n30.name = 'Boolean Math.002'; n30.location = (713, -646)
n30.operation = 'NOT'
n31 = _N.new('GeometryNodeStoreNamedAttribute'); n31.name = 'Store Named Attribute.001'; n31.location = (1593, -611)
n31.data_type = 'BOOLEAN'
n31.inputs[2].default_value = 'IsYellow'
n32 = _N.new('FunctionNodeBooleanMath'); n32.name = 'Boolean Math.003'; n32.location = (1164, -761)
n33 = _N.new('FunctionNodeCompare'); n33.name = 'Compare.004'; n33.location = (893, -981)
n33.operation = 'LESS_EQUAL'
n33.inputs[1].default_value = 5.0
n34 = _N.new('FunctionNodeBooleanMath'); n34.name = 'Boolean Math.004'; n34.location = (972, -773)
n34.operation = 'NOT'
n35 = _N.new('GeometryNodeSetMaterial'); n35.name = 'Set Material.001'; n35.location = (1891, 43)
n35.inputs[2].default_value = mat_whiteline
n36 = _N.new('GeometryNodeSetMaterial'); n36.name = 'Set Material.002'; n36.location = (2412, -31)
n36.inputs[2].default_value = mat_yellowline
n37 = _N.new('GeometryNodeInputNamedAttribute'); n37.name = 'Named Attribute.001'; n37.location = (2009, -207)
n37.data_type = 'BOOLEAN'
n37.inputs[0].default_value = 'IsYellow'
n38 = _N.new('GeometryNodeStoreNamedAttribute'); n38.name = 'Store Named Attribute.002'; n38.location = (1619, -839)
n38.data_type = 'BOOLEAN'
n38.inputs[2].default_value = 'IsGreen'
n39 = _N.new('FunctionNodeBooleanMath'); n39.name = 'Boolean Math.005'; n39.location = (1239, -993)
n40 = _N.new('FunctionNodeCompare'); n40.name = 'Compare.005'; n40.location = (1060, -1016)
n40.inputs[1].default_value = 5.0
n41 = _N.new('FunctionNodeCompare'); n41.name = 'Compare.006'; n41.location = (1061, -1186)
n41.operation = 'LESS_EQUAL'
n41.inputs[1].default_value = 6.0
n42 = _N.new('NodeReroute'); n42.name = 'Reroute'; n42.location = (1910, -622)
n42.width = 10
n42.socket_idname = 'NodeSocketGeometry'
n43 = _N.new('GeometryNodeSetMaterial'); n43.name = 'Set Material.003'; n43.location = (2592, -30)
n43.inputs[2].default_value = mat_greenline
n44 = _N.new('GeometryNodeInputNamedAttribute'); n44.name = 'Named Attribute.002'; n44.location = (2219, -257)
n44.data_type = 'BOOLEAN'
n44.inputs[0].default_value = 'IsGreen'
n45 = _N.new('FunctionNodeBooleanMath'); n45.name = 'Boolean Math.006'; n45.location = (1270, -538)
n45.operation = 'OR'
n46 = _N.new('FunctionNodeCompare'); n46.name = 'Compare.007'; n46.location = (1157, -276)
n46.operation = 'EQUAL'
n46.inputs[12].default_value = 0.05
_L.new(n2.outputs[1], n4.inputs[0])
_L.new(n4.outputs[0], n3.inputs[0])
_L.new(n4.outputs[1], n3.inputs[1])
_L.new(n43.outputs[0], n1.inputs[0])
_L.new(n12.outputs[0], n5.inputs[0])
_L.new(n5.outputs[0], n6.inputs[0])
_L.new(n9.outputs[0], n7.inputs[2])
_L.new(n8.outputs[0], n9.inputs[0])
_L.new(n10.outputs[0], n7.inputs[5])
_L.new(n6.outputs[3], n10.inputs[0])
_L.new(n11.outputs[0], n12.inputs[0])
_L.new(n3.outputs[0], n13.inputs[0])
_L.new(n13.outputs[0], n11.inputs[0])
_L.new(n7.outputs[0], n14.inputs[0])
_L.new(n35.outputs[0], n15.inputs[0])
_L.new(n16.outputs[0], n7.inputs[1])
_L.new(n19.outputs[0], n16.inputs[0])
_L.new(n18.outputs[0], n17.inputs[0])
_L.new(n17.outputs[0], n19.inputs[0])
_L.new(n19.outputs[0], n20.inputs[0])
_L.new(n42.outputs[0], n7.inputs[0])
_L.new(n6.outputs[0], n21.inputs[0])
_L.new(n22.outputs[0], n15.inputs[1])
_L.new(n20.outputs[0], n23.inputs[0])
_L.new(n17.outputs[1], n24.inputs[0])
_L.new(n24.outputs[0], n25.inputs[0])
_L.new(n26.outputs[0], n25.inputs[1])
_L.new(n4.outputs[1], n26.inputs[0])
_L.new(n30.outputs[0], n27.inputs[0])
_L.new(n26.outputs[0], n28.inputs[0])
_L.new(n24.outputs[0], n28.inputs[1])
_L.new(n28.outputs[0], n29.inputs[0])
_L.new(n29.outputs[0], n27.inputs[1])
_L.new(n27.outputs[0], n23.inputs[1])
_L.new(n45.outputs[0], n21.inputs[3])
_L.new(n25.outputs[0], n30.inputs[0])
_L.new(n28.outputs[0], n33.inputs[0])
_L.new(n33.outputs[0], n32.inputs[1])
_L.new(n34.outputs[0], n32.inputs[0])
_L.new(n32.outputs[0], n31.inputs[3])
_L.new(n21.outputs[0], n31.inputs[0])
_L.new(n14.outputs[0], n35.inputs[0])
_L.new(n15.outputs[0], n36.inputs[0])
_L.new(n37.outputs[0], n36.inputs[1])
_L.new(n29.outputs[0], n34.inputs[0])
_L.new(n39.outputs[0], n38.inputs[3])
_L.new(n28.outputs[0], n40.inputs[0])
_L.new(n40.outputs[0], n39.inputs[0])
_L.new(n31.outputs[0], n38.inputs[0])
_L.new(n38.outputs[0], n42.inputs[0])
_L.new(n41.outputs[0], n39.inputs[1])
_L.new(n28.outputs[0], n41.inputs[0])
_L.new(n36.outputs[0], n43.inputs[0])
_L.new(n44.outputs[0], n43.inputs[1])
_L.new(n23.outputs[0], n45.inputs[0])
_L.new(n46.outputs[0], n45.inputs[1])
_L.new(n24.outputs[0], n46.inputs[0])
n1.is_active_output = True

# ---- material node trees
mat_goal_poteau.use_nodes = True; mat_goal_poteau.node_tree.nodes.clear()
_N = mat_goal_poteau.node_tree.nodes; _L = mat_goal_poteau.node_tree.links
n0 = _N.new('ShaderNodeBsdfPrincipled'); n0.name = 'Principled BSDF'; n0.location = (10, 300)
n0.inputs[1].default_value = 1.0
n0.inputs[2].default_value = 0.8
n1 = _N.new('ShaderNodeOutputMaterial'); n1.name = 'Material Output'; n1.location = (300, 300)
_L.new(n0.outputs[0], n1.inputs[0])
n1.is_active_output = True
mat_goal_net.use_nodes = True; mat_goal_net.node_tree.nodes.clear()
_N = mat_goal_net.node_tree.nodes; _L = mat_goal_net.node_tree.links
n0 = _N.new('ShaderNodeBsdfPrincipled'); n0.name = 'Principled BSDF'; n0.location = (10, 300)
n0.inputs[0].default_value = (0.1198, 0.1198, 0.1198, 1.0)
n0.inputs[4].default_value = 0.5
n1 = _N.new('ShaderNodeOutputMaterial'); n1.name = 'Material Output'; n1.location = (300, 300)
_L.new(n0.outputs[0], n1.inputs[0])
n1.is_active_output = True
mat_water.use_nodes = True; mat_water.node_tree.nodes.clear()
_N = mat_water.node_tree.nodes; _L = mat_water.node_tree.links
n0 = _N.new('ShaderNodeBsdfPrincipled'); n0.name = 'Principled BSDF'; n0.location = (10, 300)
n0.inputs[0].default_value = (0.01389, 0.7941, 0.8002, 1.0)
n0.inputs[4].default_value = 0.3066
n1 = _N.new('ShaderNodeOutputMaterial'); n1.name = 'Material Output'; n1.location = (300, 300)
_L.new(n0.outputs[0], n1.inputs[0])
n1.is_active_output = True
mat_floor.use_nodes = True; mat_floor.node_tree.nodes.clear()
_N = mat_floor.node_tree.nodes; _L = mat_floor.node_tree.links
n0 = _N.new('ShaderNodeBsdfPrincipled'); n0.name = 'Principled BSDF'; n0.location = (10, 300)
n1 = _N.new('ShaderNodeOutputMaterial'); n1.name = 'Material Output'; n1.location = (300, 300)
_L.new(n0.outputs[0], n1.inputs[0])
n1.is_active_output = True
mat_material_001.use_nodes = True; mat_material_001.node_tree.nodes.clear()
_N = mat_material_001.node_tree.nodes; _L = mat_material_001.node_tree.links
n0 = _N.new('ShaderNodeBsdfPrincipled'); n0.name = 'Principled BSDF'; n0.location = (992, 283)
n1 = _N.new('ShaderNodeOutputMaterial'); n1.name = 'Material Output'; n1.location = (1282, 283)
n2 = _N.new('ShaderNodeTexCoord'); n2.name = 'Texture Coordinate'; n2.location = (-1004, 367)
n3 = _N.new('ShaderNodeMath'); n3.name = 'Math'; n3.location = (-403, 432)
n3.operation = 'FLOORED_MODULO'
n3.inputs[1].default_value = 0.33
n4 = _N.new('ShaderNodeGroup'); n4.name = 'Group'; n4.location = (-383, -17)
n4.label = 'Face Info'
n4.node_tree = ng_nodegroup_001
n5 = _N.new('ShaderNodeMix'); n5.name = 'Mix.001'; n5.location = (-41, 447)
n5.data_type = 'RGBA'
n5.inputs[6].default_value = (0.5, 0.5, 0.0, 1.0)
n5.inputs[7].default_value = (0.5, 0.25, 0.0, 1.0)
n6 = _N.new('ShaderNodeMix'); n6.name = 'Mix.002'; n6.location = (230, 421)
n6.data_type = 'RGBA'
n6.inputs[7].default_value = (0.5, 0.0, 0.5, 1.0)
n7 = _N.new('ShaderNodeMix'); n7.name = 'Mix.003'; n7.location = (433, 367)
n7.data_type = 'RGBA'
n7.inputs[6].default_value = (0.8, 0.2984, 0.0, 1.0)
n7.inputs[7].default_value = (0.0, 0.0, 0.0, 1.0)
n8 = _N.new('ShaderNodeBump'); n8.name = 'Bump'; n8.location = (622, -121)
n8.inputs[1].default_value = 1.0
n8.inputs[2].default_value = 1.0
n9 = _N.new('ShaderNodeMix'); n9.name = 'Mix'; n9.location = (86, 135)
n9.inputs[2].default_value = 0.6
n9.inputs[3].default_value = 0.9
n10 = _N.new('ShaderNodeTexNoise'); n10.name = 'Noise Texture'; n10.location = (-807, -187)
n10.inputs[2].default_value = 2e+06
n11 = _N.new('ShaderNodeMix'); n11.name = 'Mix.005'; n11.location = (237, -79)
n12 = _N.new('ShaderNodeMix'); n12.name = 'Mix.004'; n12.location = (-555, -38)
n12.data_type = 'RGBA'
n12.blend_type = 'LINEAR_LIGHT'
n12.inputs[0].default_value = 0.05
n13 = _N.new('ShaderNodeGroup'); n13.name = 'Group.001'; n13.location = (-381, 251)
n13.label = 'Face Info'
n13.node_tree = ng_nodegroup_001
n14 = _N.new('ShaderNodeMix'); n14.name = 'Mix.006'; n14.location = (821, 459)
n14.data_type = 'RGBA'
n14.inputs[0].default_value = 1.0
n15 = _N.new('ShaderNodeTexVoronoi'); n15.name = 'Voronoi Texture'; n15.location = (-433, -303)
n15.feature = 'SMOOTH_F1'
n15.inputs[2].default_value = 120.0
n15.inputs[4].default_value = 0.0
n15.inputs[5].default_value = 0.0
n15.inputs[8].default_value = 0.9
n16 = _N.new('ShaderNodeValToRGB'); n16.name = 'Color Ramp'; n16.location = (-223, -272)
n16.color_ramp.interpolation = 'EASE'
while len(n16.color_ramp.elements) > 1: n16.color_ramp.elements.remove(n16.color_ramp.elements[-1])
n16.color_ramp.elements[0].position = 0.2798; n16.color_ramp.elements[0].color = (1.0, 1.0, 1.0, 1.0)
_e = n16.color_ramp.elements.new(1.0); _e.color = (0.0, 0.0, 0.0, 1.0)
n17 = _N.new('ShaderNodeTexImage'); n17.name = 'Image Texture'; n17.location = (785, -93)
n17.image = img_ballcolor
n18 = _N.new('ShaderNodeTexImage'); n18.name = 'Image Texture.001'; n18.location = (782, -345)
n18.image = img_ballnormal
n19 = _N.new('ShaderNodeTexImage'); n19.name = 'Image Texture.002'; n19.location = (779, -603)
n19.image = img_ballsewing
n20 = _N.new('ShaderNodeMath'); n20.name = 'Math.001'; n20.location = (57, -236)
n20.operation = 'MULTIPLY'
n20.inputs[1].default_value = 0.005
n21 = _N.new('ShaderNodeTexImage'); n21.name = 'Image Texture.003'; n21.location = (1167, -349)
n21.image = img_ballroughness
_L.new(n2.outputs[3], n3.inputs[0])
_L.new(n5.outputs[2], n6.inputs[6])
_L.new(n4.outputs[3], n11.inputs[0])
_L.new(n10.outputs[1], n12.inputs[7])
_L.new(n2.outputs[3], n12.inputs[6])
_L.new(n12.outputs[2], n4.inputs[0])
_L.new(n2.outputs[3], n13.inputs[0])
_L.new(n13.outputs[3], n7.inputs[0])
_L.new(n8.outputs[0], n14.inputs[6])
_L.new(n7.outputs[2], n14.inputs[7])
_L.new(n14.outputs[2], n0.inputs[0])
_L.new(n13.outputs[3], n9.inputs[0])
_L.new(n13.outputs[3], n5.inputs[0])
_L.new(n13.outputs[3], n6.inputs[0])
_L.new(n2.outputs[3], n10.inputs[0])
_L.new(n2.outputs[3], n15.inputs[0])
_L.new(n11.outputs[0], n8.inputs[3])
_L.new(n15.outputs[0], n16.inputs[0])
_L.new(n20.outputs[0], n11.inputs[2])
_L.new(n0.outputs[0], n1.inputs[0])
_L.new(n8.outputs[0], n0.inputs[5])
_L.new(n9.outputs[0], n0.inputs[2])
_L.new(n16.outputs[0], n20.inputs[0])
n1.is_active_output = True
mat_redline.use_nodes = True; mat_redline.node_tree.nodes.clear()
_N = mat_redline.node_tree.nodes; _L = mat_redline.node_tree.links
n0 = _N.new('ShaderNodeBsdfPrincipled'); n0.name = 'Principled BSDF'; n0.location = (-200, 100)
n0.inputs[0].default_value = (0.6, 0.0, 0.002856, 1.0)
n1 = _N.new('ShaderNodeOutputMaterial'); n1.name = 'Material Output'; n1.location = (200, 100)
_L.new(n0.outputs[0], n1.inputs[0])
n1.is_active_output = True
mat_yellowline.use_nodes = True; mat_yellowline.node_tree.nodes.clear()
_N = mat_yellowline.node_tree.nodes; _L = mat_yellowline.node_tree.links
n0 = _N.new('ShaderNodeBsdfPrincipled'); n0.name = 'Principled BSDF'; n0.location = (-200, 100)
n0.inputs[0].default_value = (0.5, 0.4882, 0.0, 1.0)
n1 = _N.new('ShaderNodeOutputMaterial'); n1.name = 'Material Output'; n1.location = (200, 100)
_L.new(n0.outputs[0], n1.inputs[0])
n1.is_active_output = True
mat_greenline.use_nodes = True; mat_greenline.node_tree.nodes.clear()
_N = mat_greenline.node_tree.nodes; _L = mat_greenline.node_tree.links
n0 = _N.new('ShaderNodeBsdfPrincipled'); n0.name = 'Principled BSDF'; n0.location = (-200, 100)
n0.inputs[0].default_value = (0.0, 0.3, 0.004896, 1.0)
n1 = _N.new('ShaderNodeOutputMaterial'); n1.name = 'Material Output'; n1.location = (200, 100)
_L.new(n0.outputs[0], n1.inputs[0])
n1.is_active_output = True
mat_whiteline.use_nodes = True; mat_whiteline.node_tree.nodes.clear()
_N = mat_whiteline.node_tree.nodes; _L = mat_whiteline.node_tree.links
n0 = _N.new('ShaderNodeBsdfPrincipled'); n0.name = 'Principled BSDF'; n0.location = (-200, 100)
n1 = _N.new('ShaderNodeOutputMaterial'); n1.name = 'Material Output'; n1.location = (200, 100)
_L.new(n0.outputs[0], n1.inputs[0])
n1.is_active_output = True

# ---- world
world_world = bpy.data.worlds.new('World'); scene.world = world_world
world_world.use_nodes = True; world_world.node_tree.nodes.clear()
_N = world_world.node_tree.nodes; _L = world_world.node_tree.links
n0 = _N.new('ShaderNodeOutputWorld'); n0.name = 'World Output'; n0.location = (300, 300)
n1 = _N.new('ShaderNodeBackground'); n1.name = 'Background'; n1.location = (10, 300)
n1.inputs[0].default_value = (0.05088, 0.05088, 0.05088, 1.0)
_L.new(n1.outputs[0], n0.inputs[0])
n0.is_active_output = True
world_world.color = (0.05088, 0.05088, 0.05088)
world_world.sun_shadow_jitter_overblur = 0.0

# ---- meshes
me_plane = bpy.data.meshes.new('Plane')
me_plane.from_pydata([], [], [])
_uv = me_plane.uv_layers.new(name='UVMap')
_uv.uv.foreach_set('vector', [])
me_plane.materials.append(mat_goal_poteau)
me_plane.materials.append(mat_goal_net)
me_plane.materials.append(mat_water)
me_plane.materials.append(mat_floor)
me_plane.update()
me_plane_001 = bpy.data.meshes.new('Plane.001')
me_plane_001.from_pydata([], [], [])
_uv = me_plane_001.uv_layers.new(name='UVMap')
_uv.uv.foreach_set('vector', [])
me_plane_001.materials.append(mat_goal_poteau)
me_plane_001.materials.append(mat_goal_net)
me_plane_001.materials.append(mat_water)
me_plane_001.materials.append(mat_floor)
me_plane_001.update()
me_plane_002 = bpy.data.meshes.new('Plane.002')
me_plane_002.from_pydata([], [], [])
_uv = me_plane_002.uv_layers.new(name='UVMap')
_uv.uv.foreach_set('vector', [])
me_plane_002.materials.append(mat_goal_poteau)
me_plane_002.materials.append(mat_goal_net)
me_plane_002.materials.append(mat_water)
me_plane_002.materials.append(mat_floor)
me_plane_002.update()
me_plane_003 = bpy.data.meshes.new('Plane.003')
me_plane_003.from_pydata([(0.0, 0.5556, 0.8315), (0.0, 0.8315, 0.5556), (0.0, 0.9808, 0.1951), (0.0, 1.0, 0.0), (0.0, 0.9808, -0.1951), (0.0, 0.8315, -0.5556), (0.03806, 0.1913, 0.9808), (0.07466, 0.3753, 0.9239), (0.1084, 0.5449, 0.8315), (0.1379, 0.6935, 0.7071), (0.1622, 0.8155, 0.5556), (0.1802, 0.9061, 0.3827), (0.1913, 0.9619, 0.1951), (0.1951, 0.9808, 0.0), (0.1913, 0.9619, -0.1951), (0.1802, 0.9061, -0.3827), (0.1622, 0.8155, -0.5556), (0.1379, 0.6935, -0.7071), (0.1084, 0.5449, -0.8315), (0.07466, 0.3753, -0.9239), (0.03806, 0.1913, -0.9808), (0.07466, 0.1802, 0.9808), (0.1464, 0.3536, 0.9239), (0.2126, 0.5133, 0.8315), (0.2706, 0.6533, 0.7071), (0.3182, 0.7682, 0.5556), (0.3536, 0.8536, 0.3827), (0.3753, 0.9061, 0.1951), (0.3827, 0.9239, 0.0), (0.3753, 0.9061, -0.1951), (0.3536, 0.8536, -0.3827), (0.3182, 0.7682, -0.5556), (0.2706, 0.6533, -0.7071), (0.2126, 0.5133, -0.8315), (0.1464, 0.3536, -0.9239), (0.07466, 0.1802, -0.9808), (0.1084, 0.1622, 0.9808), (0.2126, 0.3182, 0.9239), (0.3087, 0.4619, 0.8315), (0.3928, 0.5879, 0.7071), (0.4619, 0.6913, 0.5556), (0.5133, 0.7682, 0.3827), (0.5449, 0.8155, 0.1951), (0.5556, 0.8315, 0.0), (0.5449, 0.8155, -0.1951), (0.5133, 0.7682, -0.3827), (0.4619, 0.6913, -0.5556), (0.3928, 0.5879, -0.7071), (0.3087, 0.4619, -0.8315), (0.2126, 0.3182, -0.9239), (0.1084, 0.1622, -0.9808), (0.1379, 0.1379, 0.9808), (0.2706, 0.2706, 0.9239), (0.3928, 0.3928, 0.8315), (0.5, 0.5, 0.7071), (0.5879, 0.5879, 0.5556), (0.6533, 0.6533, 0.3827), (0.6935, 0.6935, 0.1951), (0.7071, 0.7071, 0.0), (0.6935, 0.6935, -0.1951), (0.6533, 0.6533, -0.3827), (0.5879, 0.5879, -0.5556), (0.5, 0.5, -0.7071), (0.3928, 0.3928, -0.8315), (0.2706, 0.2706, -0.9239), (0.1379, 0.1379, -0.9808), (0.1622, 0.1084, 0.9808), (0.3182, 0.2126, 0.9239), (0.4619, 0.3087, 0.8315), (0.5879, 0.3928, 0.7071), (0.6913, 0.4619, 0.5556), (0.7682, 0.5133, 0.3827), (0.8155, 0.5449, 0.1951), (0.8315, 0.5556, 0.0), (0.8155, 0.5449, -0.1951), (0.7682, 0.5133, -0.3827), (0.6913, 0.4619, -0.5556), (0.5879, 0.3928, -0.7071), (0.4619, 0.3087, -0.8315), (0.3182, 0.2126, -0.9239), (0.1622, 0.1084, -0.9808), (0.0, 0.0, 1.0), (0.1802, 0.07466, 0.9808), (0.3536, 0.1464, 0.9239), (0.5133, 0.2126, 0.8315), (0.6533, 0.2706, 0.7071), (0.7682, 0.3182, 0.5556), (0.8536, 0.3536, 0.3827), (0.9061, 0.3753, 0.1951), (0.9239, 0.3827, 0.0), (0.9061, 0.3753, -0.1951), (0.8536, 0.3536, -0.3827), (0.7682, 0.3182, -0.5556), (0.6533, 0.2706, -0.7071), (0.5133, 0.2126, -0.8315), (0.3536, 0.1464, -0.9239), (0.1802, 0.07466, -0.9808), (0.1913, 0.03806, 0.9808), (0.3753, 0.07466, 0.9239), (0.5449, 0.1084, 0.8315), (0.6935, 0.1379, 0.7071), (0.8155, 0.1622, 0.5556), (0.9061, 0.1802, 0.3827), (0.9619, 0.1913, 0.1951), (0.9808, 0.1951, 0.0), (0.9619, 0.1913, -0.1951), (0.9061, 0.1802, -0.3827), (0.8155, 0.1622, -0.5556), (0.6935, 0.1379, -0.7071), (0.5449, 0.1084, -0.8315), (0.3753, 0.07466, -0.9239), (0.1913, 0.03806, -0.9808), (0.1951, -1.118e-08, 0.9808), (0.3827, -2.235e-08, 0.9239), (0.5556, -5.215e-08, 0.8315), (0.7071, 1.49e-08, 0.7071), (0.8315, -8.941e-08, 0.5556), (0.9239, 4.47e-08, 0.3827), (0.9808, -8.941e-08, 0.1951), (1.0, -1.639e-07, 0.0), (0.9808, -8.941e-08, -0.1951), (0.9239, 4.47e-08, -0.3827), (0.8315, -8.941e-08, -0.5556), (0.7071, 1.49e-08, -0.7071), (0.5556, -5.215e-08, -0.8315), (0.3827, -2.235e-08, -0.9239), (0.1951, -1.118e-08, -0.9808), (0.1913, -0.03806, 0.9808), (0.3753, -0.07466, 0.9239), (0.5449, -0.1084, 0.8315), (0.6935, -0.1379, 0.7071), (0.8155, -0.1622, 0.5556), (0.9061, -0.1802, 0.3827), (0.9619, -0.1913, 0.1951), (0.9808, -0.1951, 0.0), (0.9619, -0.1913, -0.1951), (0.9061, -0.1802, -0.3827), (0.8155, -0.1622, -0.5556), (0.6935, -0.1379, -0.7071), (0.5449, -0.1084, -0.8315), (0.3753, -0.07466, -0.9239), (0.1913, -0.03806, -0.9808), (0.1802, -0.07466, 0.9808), (0.3536, -0.1464, 0.9239), (0.5133, -0.2126, 0.8315), (0.6533, -0.2706, 0.7071), (0.7682, -0.3182, 0.5556), (0.8536, -0.3536, 0.3827), (0.9061, -0.3753, 0.1951), (0.9239, -0.3827, 0.0), (0.9061, -0.3753, -0.1951), (0.8536, -0.3536, -0.3827), (0.7682, -0.3182, -0.5556), (0.6533, -0.2706, -0.7071), (0.5133, -0.2126, -0.8315), (0.3536, -0.1464, -0.9239), (0.1802, -0.07466, -0.9808), (0.1622, -0.1084, 0.9808), (0.3182, -0.2126, 0.9239), (0.4619, -0.3087, 0.8315), (0.5879, -0.3928, 0.7071), (0.6913, -0.4619, 0.5556), (0.7682, -0.5133, 0.3827), (0.8155, -0.5449, 0.1951), (0.8315, -0.5556, 0.0), (0.8155, -0.5449, -0.1951), (0.7682, -0.5133, -0.3827), (0.6913, -0.4619, -0.5556), (0.5879, -0.3928, -0.7071), (0.4619, -0.3087, -0.8315), (0.3182, -0.2126, -0.9239), (0.1622, -0.1084, -0.9808), (0.1379, -0.1379, 0.9808), (0.2706, -0.2706, 0.9239), (0.3928, -0.3928, 0.8315), (0.5, -0.5, 0.7071), (0.5879, -0.5879, 0.5556), (0.6533, -0.6533, 0.3827), (0.6935, -0.6935, 0.1951), (0.7071, -0.7071, 0.0), (0.6935, -0.6935, -0.1951), (0.6533, -0.6533, -0.3827), (0.5879, -0.5879, -0.5556), (0.5, -0.5, -0.7071), (0.3928, -0.3928, -0.8315), (0.2706, -0.2706, -0.9239), (0.1379, -0.1379, -0.9808), (0.1084, -0.1622, 0.9808), (0.2126, -0.3182, 0.9239), (0.3087, -0.4619, 0.8315), (0.3928, -0.5879, 0.7071), (0.4619, -0.6913, 0.5556), (0.5133, -0.7682, 0.3827), (0.5449, -0.8155, 0.1951), (0.5556, -0.8315, 0.0), (0.5449, -0.8155, -0.1951), (0.5133, -0.7682, -0.3827), (0.4619, -0.6913, -0.5556), (0.3928, -0.5879, -0.7071), (0.3087, -0.4619, -0.8315), (0.2126, -0.3182, -0.9239), (0.1084, -0.1622, -0.9808), (0.07466, -0.1802, 0.9808), (0.1464, -0.3536, 0.9239), (0.2126, -0.5133, 0.8315), (0.2706, -0.6533, 0.7071), (0.3182, -0.7682, 0.5556), (0.3536, -0.8536, 0.3827), (0.3753, -0.9061, 0.1951), (0.3827, -0.9239, 0.0), (0.3753, -0.9061, -0.1951), (0.3536, -0.8536, -0.3827), (0.3182, -0.7682, -0.5556), (0.2706, -0.6533, -0.7071), (0.2126, -0.5133, -0.8315), (0.1464, -0.3536, -0.9239), (0.07466, -0.1802, -0.9808), (0.03806, -0.1913, 0.9808), (0.07466, -0.3753, 0.9239), (0.1084, -0.5449, 0.8315), (0.1379, -0.6935, 0.7071), (0.1622, -0.8155, 0.5556), (0.1802, -0.9061, 0.3827), (0.1913, -0.9619, 0.1951), (0.1951, -0.9808, 0.0), (0.1913, -0.9619, -0.1951), (0.1802, -0.9061, -0.3827), (0.1622, -0.8155, -0.5556), (0.1379, -0.6935, -0.7071), (0.1084, -0.5449, -0.8315), (0.07466, -0.3753, -0.9239), (0.03806, -0.1913, -0.9808), (-7.451e-09, -0.1951, 0.9808), (-5.215e-08, -0.3827, 0.9239), (-9.686e-08, -0.5556, 0.8315), (-1.49e-08, -0.7071, 0.7071), (-1.043e-07, -0.8315, 0.5556), (2.98e-08, -0.9239, 0.3827), (-1.341e-07, -0.9808, 0.1951), (-3.278e-07, -1.0, 0.0), (-1.341e-07, -0.9808, -0.1951), (2.98e-08, -0.9239, -0.3827), (-1.043e-07, -0.8315, -0.5556), (-1.49e-08, -0.7071, -0.7071), (-9.686e-08, -0.5556, -0.8315), (-5.215e-08, -0.3827, -0.9239), (-7.451e-09, -0.1951, -0.9808), (-0.03806, -0.1913, 0.9808), (-0.07466, -0.3753, 0.9239), (-0.1084, -0.5449, 0.8315), (-0.1379, -0.6935, 0.7071), (-0.1622, -0.8155, 0.5556), (-0.1802, -0.9061, 0.3827), (-0.1913, -0.9619, 0.1951), (-0.1951, -0.9808, 0.0), (-0.1913, -0.9619, -0.1951), (-0.1802, -0.9061, -0.3827), (-0.1622, -0.8155, -0.5556), (-0.1379, -0.6935, -0.7071), (-0.1084, -0.5449, -0.8315), (-0.07466, -0.3753, -0.9239), (-0.03806, -0.1913, -0.9808), (-0.07466, -0.1802, 0.9808), (-0.1464, -0.3536, 0.9239), (-0.2126, -0.5133, 0.8315), (-0.2706, -0.6533, 0.7071), (-0.3182, -0.7682, 0.5556), (-0.3536, -0.8536, 0.3827), (-0.3753, -0.9061, 0.1951), (-0.3827, -0.9239, 0.0), (-0.3753, -0.9061, -0.1951), (-0.3536, -0.8536, -0.3827), (-0.3182, -0.7682, -0.5556), (-0.2706, -0.6533, -0.7071), (-0.2126, -0.5133, -0.8315), (-0.1464, -0.3536, -0.9239), (-0.07466, -0.1802, -0.9808), (-0.1084, -0.1622, 0.9808), (-0.2126, -0.3182, 0.9239), (-0.3087, -0.4619, 0.8315), (-0.3928, -0.5879, 0.7071), (-0.4619, -0.6913, 0.5556), (-0.5133, -0.7682, 0.3827), (-0.5449, -0.8155, 0.1951), (-0.5556, -0.8315, 0.0), (-0.5449, -0.8155, -0.1951), (-0.5133, -0.7682, -0.3827), (-0.4619, -0.6913, -0.5556), (-0.3928, -0.5879, -0.7071), (-0.3087, -0.4619, -0.8315), (-0.2126, -0.3182, -0.9239), (-0.1084, -0.1622, -0.9808), (-0.1379, -0.1379, 0.9808), (-0.2706, -0.2706, 0.9239), (-0.3928, -0.3928, 0.8315), (-0.5, -0.5, 0.7071), (-0.5879, -0.5879, 0.5556), (-0.6533, -0.6533, 0.3827), (-0.6935, -0.6935, 0.1951), (-0.7071, -0.7071, 0.0), (-0.6935, -0.6935, -0.1951), (-0.6533, -0.6533, -0.3827), (-0.5879, -0.5879, -0.5556), (-0.5, -0.5, -0.7071), (-0.3928, -0.3928, -0.8315), (-0.2706, -0.2706, -0.9239), (-0.1379, -0.1379, -0.9808), (0.0, 0.0, -1.0), (-0.1622, -0.1084, 0.9808), (-0.3182, -0.2126, 0.9239), (-0.4619, -0.3087, 0.8315), (-0.5879, -0.3928, 0.7071), (-0.6913, -0.4619, 0.5556), (-0.7682, -0.5133, 0.3827), (-0.8155, -0.5449, 0.1951), (-0.8315, -0.5556, 0.0), (-0.8155, -0.5449, -0.1951), (-0.7682, -0.5133, -0.3827), (-0.6913, -0.4619, -0.5556), (-0.5879, -0.3928, -0.7071), (-0.4619, -0.3087, -0.8315), (-0.3182, -0.2126, -0.9239), (-0.1622, -0.1084, -0.9808), (-0.1802, -0.07466, 0.9808), (-0.3536, -0.1464, 0.9239), (-0.5133, -0.2126, 0.8315), (-0.6533, -0.2706, 0.7071), (-0.7682, -0.3182, 0.5556), (-0.8536, -0.3536, 0.3827), (-0.9061, -0.3753, 0.1951), (-0.9239, -0.3827, 0.0), (-0.9061, -0.3753, -0.1951), (-0.8536, -0.3536, -0.3827), (-0.7682, -0.3182, -0.5556), (-0.6533, -0.2706, -0.7071), (-0.5133, -0.2126, -0.8315), (-0.3536, -0.1464, -0.9239), (-0.1802, -0.07466, -0.9808), (-0.1913, -0.03806, 0.9808), (-0.3753, -0.07466, 0.9239), (-0.5449, -0.1084, 0.8315), (-0.6935, -0.1379, 0.7071), (-0.8155, -0.1622, 0.5556), (-0.9061, -0.1802, 0.3827), (-0.9619, -0.1913, 0.1951), (-0.9808, -0.1951, 0.0), (-0.9619, -0.1913, -0.1951), (-0.9061, -0.1802, -0.3827), (-0.8155, -0.1622, -0.5556), (-0.6935, -0.1379, -0.7071), (-0.5449, -0.1084, -0.8315), (-0.3753, -0.07466, -0.9239), (-0.1913, -0.03806, -0.9808), (-0.1951, 1.863e-08, 0.9808), (-0.3827, 5.215e-08, 0.9239), (-0.5556, 1.49e-07, 0.8315), (-0.7071, 2.98e-08, 0.7071), (-0.8315, 1.639e-07, 0.5556), (-0.9239, 1.49e-08, 0.3827), (-0.9808, 2.682e-07, 0.1951), (-1.0, 4.47e-07, 0.0), (-0.9808, 2.682e-07, -0.1951), (-0.9239, 1.49e-08, -0.3827), (-0.8315, 1.639e-07, -0.5556), (-0.7071, 2.98e-08, -0.7071), (-0.5556, 1.49e-07, -0.8315), (-0.3827, 5.215e-08, -0.9239), (-0.1951, 1.863e-08, -0.9808), (-0.1913, 0.03806, 0.9808), (-0.3753, 0.07466, 0.9239), (-0.5449, 0.1084, 0.8315), (-0.6935, 0.1379, 0.7071), (-0.8155, 0.1622, 0.5556), (-0.9061, 0.1802, 0.3827), (-0.9619, 0.1913, 0.1951), (-0.9808, 0.1951, 0.0), (-0.9619, 0.1913, -0.1951), (-0.9061, 0.1802, -0.3827), (-0.8155, 0.1622, -0.5556), (-0.6935, 0.1379, -0.7071), (-0.5449, 0.1084, -0.8315), (-0.3753, 0.07466, -0.9239), (-0.1913, 0.03806, -0.9808), (-0.1802, 0.07466, 0.9808), (-0.3536, 0.1464, 0.9239), (-0.5133, 0.2126, 0.8315), (-0.6533, 0.2706, 0.7071), (-0.7682, 0.3182, 0.5556), (-0.8536, 0.3536, 0.3827), (-0.9061, 0.3753, 0.1951), (-0.9239, 0.3827, 0.0), (-0.9061, 0.3753, -0.1951), (-0.8536, 0.3536, -0.3827), (-0.7682, 0.3182, -0.5556), (-0.6533, 0.2706, -0.7071), (-0.5133, 0.2126, -0.8315), (-0.3536, 0.1464, -0.9239), (-0.1802, 0.07466, -0.9808), (-0.1622, 0.1084, 0.9808), (-0.3182, 0.2126, 0.9239), (-0.4619, 0.3087, 0.8315), (-0.5879, 0.3928, 0.7071), (-0.6913, 0.4619, 0.5556), (-0.7682, 0.5133, 0.3827), (-0.8155, 0.5449, 0.1951), (-0.8315, 0.5556, 0.0), (-0.8155, 0.5449, -0.1951), (-0.7682, 0.5133, -0.3827), (-0.6913, 0.4619, -0.5556), (-0.5879, 0.3928, -0.7071), (-0.4619, 0.3087, -0.8315), (-0.3182, 0.2126, -0.9239), (-0.1622, 0.1084, -0.9808), (-0.1379, 0.1379, 0.9808), (-0.2706, 0.2706, 0.9239), (-0.3928, 0.3928, 0.8315), (-0.5, 0.5, 0.7071), (-0.5879, 0.5879, 0.5556), (-0.6533, 0.6533, 0.3827), (-0.6935, 0.6935, 0.1951), (-0.7071, 0.7071, 0.0), (-0.6935, 0.6935, -0.1951), (-0.6533, 0.6533, -0.3827), (-0.5879, 0.5879, -0.5556), (-0.5, 0.5, -0.7071), (-0.3928, 0.3928, -0.8315), (-0.2706, 0.2706, -0.9239), (-0.1379, 0.1379, -0.9808), (-0.1084, 0.1622, 0.9808), (-0.2126, 0.3182, 0.9239), (-0.3087, 0.4619, 0.8315), (-0.3928, 0.5879, 0.7071), (-0.4619, 0.6913, 0.5556), (-0.5133, 0.7682, 0.3827), (-0.5449, 0.8155, 0.1951), (-0.5556, 0.8315, 0.0), (-0.5449, 0.8155, -0.1951), (-0.5133, 0.7682, -0.3827), (-0.4619, 0.6913, -0.5556), (-0.3928, 0.5879, -0.7071), (-0.3087, 0.4619, -0.8315), (-0.2126, 0.3182, -0.9239), (-0.1084, 0.1622, -0.9808), (-0.07466, 0.1802, 0.9808), (-0.1464, 0.3536, 0.9239), (-0.2126, 0.5133, 0.8315), (-0.2706, 0.6533, 0.7071), (-0.3182, 0.7682, 0.5556), (-0.3536, 0.8536, 0.3827), (-0.3753, 0.9061, 0.1951), (-0.3827, 0.9239, 0.0), (-0.3753, 0.9061, -0.1951), (-0.3536, 0.8536, -0.3827), (-0.3182, 0.7682, -0.5556), (-0.2706, 0.6533, -0.7071), (-0.2126, 0.5133, -0.8315), (-0.1464, 0.3536, -0.9239), (-0.07466, 0.1802, -0.9808), (-0.03806, 0.1913, 0.9808), (-0.07466, 0.3753, 0.9239), (-0.1084, 0.5449, 0.8315), (-0.1379, 0.6935, 0.7071), (-0.1622, 0.8155, 0.5556), (-0.1802, 0.9061, 0.3827), (-0.1913, 0.9619, 0.1951), (-0.1951, 0.9808, 0.0), (-0.1913, 0.9619, -0.1951), (-0.1802, 0.9061, -0.3827), (-0.1622, 0.8155, -0.5556), (-0.1379, 0.6935, -0.7071), (-0.1084, 0.5449, -0.8315), (-0.07466, 0.3753, -0.9239), (-0.03806, 0.1913, -0.9808), (1.49e-08, 0.1951, 0.9808), (6.706e-08, 0.3827, 0.9239), (8.941e-08, 0.7071, 0.7071), (5.96e-08, 0.9239, 0.3827), (5.96e-08, 0.9239, -0.3827), (8.941e-08, 0.7071, -0.7071), (2.161e-07, 0.5556, -0.8315), (6.706e-08, 0.3827, -0.9239), (1.49e-08, 0.1951, -0.9808)], [], [(478, 5, 16, 17), (1, 475, 9, 10), (479, 478, 17, 18), (476, 1, 10, 11), (480, 479, 18, 19), (2, 476, 11, 12), (481, 480, 19, 20), (3, 2, 12, 13), (473, 81, 6), (307, 481, 20), (4, 3, 13, 14), (474, 473, 6, 7), (477, 4, 14, 15), (0, 474, 7, 8), (5, 477, 15, 16), (475, 0, 8, 9), (16, 15, 30, 31), (9, 8, 23, 24), (17, 16, 31, 32), (10, 9, 24, 25), (18, 17, 32, 33), (11, 10, 25, 26), (19, 18, 33, 34), (12, 11, 26, 27), (20, 19, 34, 35), (13, 12, 27, 28), (6, 81, 21), (307, 20, 35), (14, 13, 28, 29), (7, 6, 21, 22), (15, 14, 29, 30), (8, 7, 22, 23), (35, 34, 49, 50), (28, 27, 42, 43), (21, 81, 36), (307, 35, 50), (29, 28, 43, 44), (22, 21, 36, 37), (30, 29, 44, 45), (23, 22, 37, 38), (31, 30, 45, 46), (24, 23, 38, 39), (32, 31, 46, 47), (25, 24, 39, 40), (33, 32, 47, 48), (26, 25, 40, 41), (34, 33, 48, 49), (27, 26, 41, 42), (39, 38, 53, 54), (47, 46, 61, 62), (40, 39, 54, 55), (48, 47, 62, 63), (41, 40, 55, 56), (49, 48, 63, 64), (42, 41, 56, 57), (50, 49, 64, 65), (43, 42, 57, 58), (36, 81, 51), (307, 50, 65), (44, 43, 58, 59), (37, 36, 51, 52), (45, 44, 59, 60), (38, 37, 52, 53), (46, 45, 60, 61), (58, 57, 72, 73), (51, 81, 66), (307, 65, 80), (59, 58, 73, 74), (52, 51, 66, 67), (60, 59, 74, 75), (53, 52, 67, 68), (61, 60, 75, 76), (54, 53, 68, 69), (62, 61, 76, 77), (55, 54, 69, 70), (63, 62, 77, 78), (56, 55, 70, 71), (64, 63, 78, 79), (57, 56, 71, 72), (65, 64, 79, 80), (77, 76, 92, 93), (70, 69, 85, 86), (78, 77, 93, 94), (71, 70, 86, 87), (79, 78, 94, 95), (72, 71, 87, 88), (80, 79, 95, 96), (73, 72, 88, 89), (66, 81, 82), (307, 80, 96), (74, 73, 89, 90), (67, 66, 82, 83), (75, 74, 90, 91), (68, 67, 83, 84), (76, 75, 91, 92), (69, 68, 84, 85), (307, 96, 111), (90, 89, 104, 105), (83, 82, 97, 98), (91, 90, 105, 106), (84, 83, 98, 99), (92, 91, 106, 107), (85, 84, 99, 100), (93, 92, 107, 108), (86, 85, 100, 101), (94, 93, 108, 109), (87, 86, 101, 102), (95, 94, 109, 110), (88, 87, 102, 103), (96, 95, 110, 111), (89, 88, 103, 104), (82, 81, 97), (109, 108, 123, 124), (102, 101, 116, 117), (110, 109, 124, 125), (103, 102, 117, 118), (111, 110, 125, 126), (104, 103, 118, 119), (97, 81, 112), (307, 111, 126), (105, 104, 119, 120), (98, 97, 112, 113), (106, 105, 120, 121), (99, 98, 113, 114), (107, 106, 121, 122), (100, 99, 114, 115), (108, 107, 122, 123), (101, 100, 115, 116), (113, 112, 127, 128), (121, 120, 135, 136), (114, 113, 128, 129), (122, 121, 136, 137), (115, 114, 129, 130), (123, 122, 137, 138), (116, 115, 130, 131), (124, 123, 138, 139), (117, 116, 131, 132), (125, 124, 139, 140), (118, 117, 132, 133), (126, 125, 140, 141), (119, 118, 133, 134), (112, 81, 127), (307, 126, 141), (120, 119, 134, 135), (132, 131, 146, 147), (140, 139, 154, 155), (133, 132, 147, 148), (141, 140, 155, 156), (134, 133, 148, 149), (127, 81, 142), (307, 141, 156), (135, 134, 149, 150), (128, 127, 142, 143), (136, 135, 150, 151), (129, 128, 143, 144), (137, 136, 151, 152), (130, 129, 144, 145), (138, 137, 152, 153), (131, 130, 145, 146), (139, 138, 153, 154), (151, 150, 165, 166), (144, 143, 158, 159), (152, 151, 166, 167), (145, 144, 159, 160), (153, 152, 167, 168), (146, 145, 160, 161), (154, 153, 168, 169), (147, 146, 161, 162), (155, 154, 169, 170), (148, 147, 162, 163), (156, 155, 170, 171), (149, 148, 163, 164), (142, 81, 157), (307, 156, 171), (150, 149, 164, 165), (143, 142, 157, 158), (170, 169, 184, 185), (163, 162, 177, 178), (171, 170, 185, 186), (164, 163, 178, 179), (157, 81, 172), (307, 171, 186), (165, 164, 179, 180), (158, 157, 172, 173), (166, 165, 180, 181), (159, 158, 173, 174), (167, 166, 181, 182), (160, 159, 174, 175), (168, 167, 182, 183), (161, 160, 175, 176), (169, 168, 183, 184), (162, 161, 176, 177), (174, 173, 188, 189), (182, 181, 196, 197), (175, 174, 189, 190), (183, 182, 197, 198), (176, 175, 190, 191), (184, 183, 198, 199), (177, 176, 191, 192), (185, 184, 199, 200), (178, 177, 192, 193), (186, 185, 200, 201), (179, 178, 193, 194), (172, 81, 187), (307, 186, 201), (180, 179, 194, 195), (173, 172, 187, 188), (181, 180, 195, 196), (193, 192, 207, 208), (201, 200, 215, 216), (194, 193, 208, 209), (187, 81, 202), (307, 201, 216), (195, 194, 209, 210), (188, 187, 202, 203), (196, 195, 210, 211), (189, 188, 203, 204), (197, 196, 211, 212), (190, 189, 204, 205), (198, 197, 212, 213), (191, 190, 205, 206), (199, 198, 213, 214), (192, 191, 206, 207), (200, 199, 214, 215), (212, 211, 226, 227), (205, 204, 219, 220), (213, 212, 227, 228), (206, 205, 220, 221), (214, 213, 228, 229), (207, 206, 221, 222), (215, 214, 229, 230), (208, 207, 222, 223), (216, 215, 230, 231), (209, 208, 223, 224), (202, 81, 217), (307, 216, 231), (210, 209, 224, 225), (203, 202, 217, 218), (211, 210, 225, 226), (204, 203, 218, 219), (231, 230, 245, 246), (224, 223, 238, 239), (217, 81, 232), (307, 231, 246), (225, 224, 239, 240), (218, 217, 232, 233), (226, 225, 240, 241), (219, 218, 233, 234), (227, 226, 241, 242), (220, 219, 234, 235), (228, 227, 242, 243), (221, 220, 235, 236), (229, 228, 243, 244), (222, 221, 236, 237), (230, 229, 244, 245), (223, 222, 237, 238), (243, 242, 257, 258), (236, 235, 250, 251), (244, 243, 258, 259), (237, 236, 251, 252), (245, 244, 259, 260), (238, 237, 252, 253), (246, 245, 260, 261), (239, 238, 253, 254), (232, 81, 247), (307, 246, 261), (240, 239, 254, 255), (233, 232, 247, 248), (241, 240, 255, 256), (234, 233, 248, 249), (242, 241, 256, 257), (235, 234, 249, 250), (247, 81, 262), (307, 261, 276), (255, 254, 269, 270), (248, 247, 262, 263), (256, 255, 270, 271), (249, 248, 263, 264), (257, 256, 271, 272), (250, 249, 264, 265), (258, 257, 272, 273), (251, 250, 265, 266), (259, 258, 273, 274), (252, 251, 266, 267), (260, 259, 274, 275), (253, 252, 267, 268), (261, 260, 275, 276), (254, 253, 268, 269), (266, 265, 280, 281), (274, 273, 288, 289), (267, 266, 281, 282), (275, 274, 289, 290), (268, 267, 282, 283), (276, 275, 290, 291), (269, 268, 283, 284), (262, 81, 277), (307, 276, 291), (270, 269, 284, 285), (263, 262, 277, 278), (271, 270, 285, 286), (264, 263, 278, 279), (272, 271, 286, 287), (265, 264, 279, 280), (273, 272, 287, 288), (285, 284, 299, 300), (278, 277, 292, 293), (286, 285, 300, 301), (279, 278, 293, 294), (287, 286, 301, 302), (280, 279, 294, 295), (288, 287, 302, 303), (281, 280, 295, 296), (289, 288, 303, 304), (282, 281, 296, 297), (290, 289, 304, 305), (283, 282, 297, 298), (291, 290, 305, 306), (284, 283, 298, 299), (277, 81, 292), (307, 291, 306), (304, 303, 319, 320), (297, 296, 312, 313), (305, 304, 320, 321), (298, 297, 313, 314), (306, 305, 321, 322), (299, 298, 314, 315), (292, 81, 308), (307, 306, 322), (300, 299, 315, 316), (293, 292, 308, 309), (301, 300, 316, 317), (294, 293, 309, 310), (302, 301, 317, 318), (295, 294, 310, 311), (303, 302, 318, 319), (296, 295, 311, 312), (309, 308, 323, 324), (317, 316, 331, 332), (310, 309, 324, 325), (318, 317, 332, 333), (311, 310, 325, 326), (319, 318, 333, 334), (312, 311, 326, 327), (320, 319, 334, 335), (313, 312, 327, 328), (321, 320, 335, 336), (314, 313, 328, 329), (322, 321, 336, 337), (315, 314, 329, 330), (308, 81, 323), (307, 322, 337), (316, 315, 330, 331), (328, 327, 342, 343), (336, 335, 350, 351), (329, 328, 343, 344), (337, 336, 351, 352), (330, 329, 344, 345), (323, 81, 338), (307, 337, 352), (331, 330, 345, 346), (324, 323, 338, 339), (332, 331, 346, 347), (325, 324, 339, 340), (333, 332, 347, 348), (326, 325, 340, 341), (334, 333, 348, 349), (327, 326, 341, 342), (335, 334, 349, 350), (347, 346, 361, 362), (340, 339, 354, 355), (348, 347, 362, 363), (341, 340, 355, 356), (349, 348, 363, 364), (342, 341, 356, 357), (350, 349, 364, 365), (343, 342, 357, 358), (351, 350, 365, 366), (344, 343, 358, 359), (352, 351, 366, 367), (345, 344, 359, 360), (338, 81, 353), (307, 352, 367), (346, 345, 360, 361), (339, 338, 353, 354), (366, 365, 380, 381), (359, 358, 373, 374), (367, 366, 381, 382), (360, 359, 374, 375), (353, 81, 368), (307, 367, 382), (361, 360, 375, 376), (354, 353, 368, 369), (362, 361, 376, 377), (355, 354, 369, 370), (363, 362, 377, 378), (356, 355, 370, 371), (364, 363, 378, 379), (357, 356, 371, 372), (365, 364, 379, 380), (358, 357, 372, 373), (378, 377, 392, 393), (371, 370, 385, 386), (379, 378, 393, 394), (372, 371, 386, 387), (380, 379, 394, 395), (373, 372, 387, 388), (381, 380, 395, 396), (374, 373, 388, 389), (382, 381, 396, 397), (375, 374, 389, 390), (368, 81, 383), (307, 382, 397), (376, 375, 390, 391), (369, 368, 383, 384), (377, 376, 391, 392), (370, 369, 384, 385), (397, 396, 411, 412), (390, 389, 404, 405), (383, 81, 398), (307, 397, 412), (391, 390, 405, 406), (384, 383, 398, 399), (392, 391, 406, 407), (385, 384, 399, 400), (393, 392, 407, 408), (386, 385, 400, 401), (394, 393, 408, 409), (387, 386, 401, 402), (395, 394, 409, 410), (388, 387, 402, 403), (396, 395, 410, 411), (389, 388, 403, 404), (401, 400, 415, 416), (409, 408, 423, 424), (402, 401, 416, 417), (410, 409, 424, 425), (403, 402, 417, 418), (411, 410, 425, 426), (404, 403, 418, 419), (412, 411, 426, 427), (405, 404, 419, 420), (398, 81, 413), (307, 412, 427), (406, 405, 420, 421), (399, 398, 413, 414), (407, 406, 421, 422), (400, 399, 414, 415), (408, 407, 422, 423), (420, 419, 434, 435), (413, 81, 428), (307, 427, 442), (421, 420, 435, 436), (414, 413, 428, 429), (422, 421, 436, 437), (415, 414, 429, 430), (423, 422, 437, 438), (416, 415, 430, 431), (424, 423, 438, 439), (417, 416, 431, 432), (425, 424, 439, 440), (418, 417, 432, 433), (426, 425, 440, 441), (419, 418, 433, 434), (427, 426, 441, 442), (439, 438, 453, 454), (432, 431, 446, 447), (440, 439, 454, 455), (433, 432, 447, 448), (441, 440, 455, 456), (434, 433, 448, 449), (442, 441, 456, 457), (435, 434, 449, 450), (428, 81, 443), (307, 442, 457), (436, 435, 450, 451), (429, 428, 443, 444), (437, 436, 451, 452), (430, 429, 444, 445), (438, 437, 452, 453), (431, 430, 445, 446), (443, 81, 458), (307, 457, 472), (451, 450, 465, 466), (444, 443, 458, 459), (452, 451, 466, 467), (445, 444, 459, 460), (453, 452, 467, 468), (446, 445, 460, 461), (454, 453, 468, 469), (447, 446, 461, 462), (455, 454, 469, 470), (448, 447, 462, 463), (456, 455, 470, 471), (449, 448, 463, 464), (457, 456, 471, 472), (450, 449, 464, 465), (462, 461, 475, 1), (470, 469, 478, 479), (463, 462, 1, 476), (471, 470, 479, 480), (464, 463, 476, 2), (472, 471, 480, 481), (465, 464, 2, 3), (458, 81, 473), (307, 472, 481), (466, 465, 3, 4), (459, 458, 473, 474), (467, 466, 4, 477), (460, 459, 474, 0), (468, 467, 477, 5), (461, 460, 0, 475), (469, 468, 5, 478)])
me_plane_003.polygons.foreach_set('use_smooth', [True] * 512)
_uv = me_plane_003.uv_layers.new(name='UVMap')
_uv.uv.foreach_set('vector', [0.75, 0.25, 0.75, 0.3125, 0.7188, 0.3125, 0.7188, 0.25, 0.75, 0.6875, 0.75, 0.75, 0.7188, 0.75, 0.7188, 0.6875, 0.75, 0.1875, 0.75, 0.25, 0.7188, 0.25, 0.7188, 0.1875, 0.75, 0.625, 0.75, 0.6875, 0.7188, 0.6875, 0.7188, 0.625, 0.75, 0.125, 0.75, 0.1875, 0.7188, 0.1875, 0.7188, 0.125, 0.75, 0.5625, 0.75, 0.625, 0.7188, 0.625, 0.7188, 0.5625, 0.75, 0.0625, 0.75, 0.125, 0.7188, 0.125, 0.7188, 0.0625, 0.75, 0.5, 0.75, 0.5625, 0.7188, 0.5625, 0.7188, 0.5, 0.75, 0.9375, 0.7344, 1.0, 0.7188, 0.9375, 0.7344, 0.0, 0.75, 0.0625, 0.7188, 0.0625, 0.75, 0.4375, 0.75, 0.5, 0.7188, 0.5, 0.7188, 0.4375, 0.75, 0.875, 0.75, 0.9375, 0.7188, 0.9375, 0.7188, 0.875, 0.75, 0.375, 0.75, 0.4375, 0.7188, 0.4375, 0.7188, 0.375, 0.75, 0.8125, 0.75, 0.875, 0.7188, 0.875, 0.7188, 0.8125, 0.75, 0.3125, 0.75, 0.375, 0.7188, 0.375, 0.7188, 0.3125, 0.75, 0.75, 0.75, 0.8125, 0.7188, 0.8125, 0.7188, 0.75, 0.7188, 0.3125, 0.7188, 0.375, 0.6875, 0.375, 0.6875, 0.3125, 0.7188, 0.75, 0.7188, 0.8125, 0.6875, 0.8125, 0.6875, 0.75, 0.7188, 0.25, 0.7188, 0.3125, 0.6875, 0.3125, 0.6875, 0.25, 0.7188, 0.6875, 0.7188, 0.75, 0.6875, 0.75, 0.6875, 0.6875, 0.7188, 0.1875, 0.7188, 0.25, 0.6875, 0.25, 0.6875, 0.1875, 0.7188, 0.625, 0.7188, 0.6875, 0.6875, 0.6875, 0.6875, 0.625, 0.7188, 0.125, 0.7188, 0.1875, 0.6875, 0.1875, 0.6875, 0.125, 0.7188, 0.5625, 0.7188, 0.625, 0.6875, 0.625, 0.6875, 0.5625, 0.7188, 0.0625, 0.7188, 0.125, 0.6875, 0.125, 0.6875, 0.0625, 0.7188, 0.5, 0.7188, 0.5625, 0.6875, 0.5625, 0.6875, 0.5, 0.7188, 0.9375, 0.7031, 1.0, 0.6875, 0.9375, 0.7031, 0.0, 0.7188, 0.0625, 0.6875, 0.0625, 0.7188, 0.4375, 0.7188, 0.5, 0.6875, 0.5, 0.6875, 0.4375, 0.7188, 0.875, 0.7188, 0.9375, 0.6875, 0.9375, 0.6875, 0.875, 0.7188, 0.375, 0.7188, 0.4375, 0.6875, 0.4375, 0.6875, 0.375, 0.7188, 0.8125, 0.7188, 0.875, 0.6875, 0.875, 0.6875, 0.8125, 0.6875, 0.0625, 0.6875, 0.125, 0.6562, 0.125, 0.6562, 0.0625, 0.6875, 0.5, 0.6875, 0.5625, 0.6562, 0.5625, 0.6562, 0.5, 0.6875, 0.9375, 0.6719, 1.0, 0.6562, 0.9375, 0.6719, 0.0, 0.6875, 0.0625, 0.6562, 0.0625, 0.6875, 0.4375, 0.6875, 0.5, 0.6562, 0.5, 0.6562, 0.4375, 0.6875, 0.875, 0.6875, 0.9375, 0.6562, 0.9375, 0.6562, 0.875, 0.6875, 0.375, 0.6875, 0.4375, 0.6562, 0.4375, 0.6562, 0.375, 0.6875, 0.8125, 0.6875, 0.875, 0.6562, 0.875, 0.6562, 0.8125, 0.6875, 0.3125, 0.6875, 0.375, 0.6562, 0.375, 0.6562, 0.3125, 0.6875, 0.75, 0.6875, 0.8125, 0.6562, 0.8125, 0.6562, 0.75, 0.6875, 0.25, 0.6875, 0.3125, 0.6562, 0.3125, 0.6562, 0.25, 0.6875, 0.6875, 0.6875, 0.75, 0.6562, 0.75, 0.6562, 0.6875, 0.6875, 0.1875, 0.6875, 0.25, 0.6562, 0.25, 0.6562, 0.1875, 0.6875, 0.625, 0.6875, 0.6875, 0.6562, 0.6875, 0.6562, 0.625, 0.6875, 0.125, 0.6875, 0.1875, 0.6562, 0.1875, 0.6562, 0.125, 0.6875, 0.5625, 0.6875, 0.625, 0.6562, 0.625, 0.6562, 0.5625, 0.6562, 0.75, 0.6562, 0.8125, 0.625, 0.8125, 0.625, 0.75, 0.6562, 0.25, 0.6562, 0.3125, 0.625, 0.3125, 0.625, 0.25, 0.6562, 0.6875, 0.6562, 0.75, 0.625, 0.75, 0.625, 0.6875, 0.6562, 0.1875, 0.6562, 0.25, 0.625, 0.25, 0.625, 0.1875, 0.6562, 0.625, 0.6562, 0.6875, 0.625, 0.6875, 0.625, 0.625, 0.6562, 0.125, 0.6562, 0.1875, 0.625, 0.1875, 0.625, 0.125, 0.6562, 0.5625, 0.6562, 0.625, 0.625, 0.625, 0.625, 0.5625, 0.6562, 0.0625, 0.6562, 0.125, 0.625, 0.125, 0.625, 0.0625, 0.6562, 0.5, 0.6562, 0.5625, 0.625, 0.5625, 0.625, 0.5, 0.6562, 0.9375, 0.6406, 1.0, 0.625, 0.9375, 0.6406, 0.0, 0.6562, 0.0625, 0.625, 0.0625, 0.6562, 0.4375, 0.6562, 0.5, 0.625, 0.5, 0.625, 0.4375, 0.6562, 0.875, 0.6562, 0.9375, 0.625, 0.9375, 0.625, 0.875, 0.6562, 0.375, 0.6562, 0.4375, 0.625, 0.4375, 0.625, 0.375, 0.6562, 0.8125, 0.6562, 0.875, 0.625, 0.875, 0.625, 0.8125, 0.6562, 0.3125, 0.6562, 0.375, 0.625, 0.375, 0.625, 0.3125, 0.625, 0.5, 0.625, 0.5625, 0.5938, 0.5625, 0.5938, 0.5, 0.625, 0.9375, 0.6094, 1.0, 0.5938, 0.9375, 0.6094, 0.0, 0.625, 0.0625, 0.5938, 0.0625, 0.625, 0.4375, 0.625, 0.5, 0.5938, 0.5, 0.5938, 0.4375, 0.625, 0.875, 0.625, 0.9375, 0.5938, 0.9375, 0.5938, 0.875, 0.625, 0.375, 0.625, 0.4375, 0.5938, 0.4375, 0.5938, 0.375, 0.625, 0.8125, 0.625, 0.875, 0.5938, 0.875, 0.5938, 0.8125, 0.625, 0.3125, 0.625, 0.375, 0.5938, 0.375, 0.5938, 0.3125, 0.625, 0.75, 0.625, 0.8125, 0.5938, 0.8125, 0.5938, 0.75, 0.625, 0.25, 0.625, 0.3125, 0.5938, 0.3125, 0.5938, 0.25, 0.625, 0.6875, 0.625, 0.75, 0.5938, 0.75, 0.5938, 0.6875, 0.625, 0.1875, 0.625, 0.25, 0.5938, 0.25, 0.5938, 0.1875, 0.625, 0.625, 0.625, 0.6875, 0.5938, 0.6875, 0.5938, 0.625, 0.625, 0.125, 0.625, 0.1875, 0.5938, 0.1875, 0.5938, 0.125, 0.625, 0.5625, 0.625, 0.625, 0.5938, 0.625, 0.5938, 0.5625, 0.625, 0.0625, 0.625, 0.125, 0.5938, 0.125, 0.5938, 0.0625, 0.5938, 0.25, 0.5938, 0.3125, 0.5625, 0.3125, 0.5625, 0.25, 0.5938, 0.6875, 0.5938, 0.75, 0.5625, 0.75, 0.5625, 0.6875, 0.5938, 0.1875, 0.5938, 0.25, 0.5625, 0.25, 0.5625, 0.1875, 0.5938, 0.625, 0.5938, 0.6875, 0.5625, 0.6875, 0.5625, 0.625, 0.5938, 0.125, 0.5938, 0.1875, 0.5625, 0.1875, 0.5625, 0.125, 0.5938, 0.5625, 0.5938, 0.625, 0.5625, 0.625, 0.5625, 0.5625, 0.5938, 0.0625, 0.5938, 0.125, 0.5625, 0.125, 0.5625, 0.0625, 0.5938, 0.5, 0.5938, 0.5625, 0.5625, 0.5625, 0.5625, 0.5, 0.5938, 0.9375, 0.5781, 1.0, 0.5625, 0.9375, 0.5781, 0.0, 0.5938, 0.0625, 0.5625, 0.0625, 0.5938, 0.4375, 0.5938, 0.5, 0.5625, 0.5, 0.5625, 0.4375, 0.5938, 0.875, 0.5938, 0.9375, 0.5625, 0.9375, 0.5625, 0.875, 0.5938, 0.375, 0.5938, 0.4375, 0.5625, 0.4375, 0.5625, 0.375, 0.5938, 0.8125, 0.5938, 0.875, 0.5625, 0.875, 0.5625, 0.8125, 0.5938, 0.3125, 0.5938, 0.375, 0.5625, 0.375, 0.5625, 0.3125, 0.5938, 0.75, 0.5938, 0.8125, 0.5625, 0.8125, 0.5625, 0.75, 0.5469, 0.0, 0.5625, 0.0625, 0.5312, 0.0625, 0.5625, 0.4375, 0.5625, 0.5, 0.5312, 0.5, 0.5312, 0.4375, 0.5625, 0.875, 0.5625, 0.9375, 0.5312, 0.9375, 0.5312, 0.875, 0.5625, 0.375, 0.5625, 0.4375, 0.5312, 0.4375, 0.5312, 0.375, 0.5625, 0.8125, 0.5625, 0.875, 0.5312, 0.875, 0.5312, 0.8125, 0.5625, 0.3125, 0.5625, 0.375, 0.5312, 0.375, 0.5312, 0.3125, 0.5625, 0.75, 0.5625, 0.8125, 0.5312, 0.8125, 0.5312, 0.75, 0.5625, 0.25, 0.5625, 0.3125, 0.5312, 0.3125, 0.5312, 0.25, 0.5625, 0.6875, 0.5625, 0.75, 0.5312, 0.75, 0.5312, 0.6875, 0.5625, 0.1875, 0.5625, 0.25, 0.5312, 0.25, 0.5312, 0.1875, 0.5625, 0.625, 0.5625, 0.6875, 0.5312, 0.6875, 0.5312, 0.625, 0.5625, 0.125, 0.5625, 0.1875, 0.5312, 0.1875, 0.5312, 0.125, 0.5625, 0.5625, 0.5625, 0.625, 0.5312, 0.625, 0.5312, 0.5625, 0.5625, 0.0625, 0.5625, 0.125, 0.5312, 0.125, 0.5312, 0.0625, 0.5625, 0.5, 0.5625, 0.5625, 0.5312, 0.5625, 0.5312, 0.5, 0.5625, 0.9375, 0.5469, 1.0, 0.5312, 0.9375, 0.5312, 0.1875, 0.5312, 0.25, 0.5, 0.25, 0.5, 0.1875, 0.5312, 0.625, 0.5312, 0.6875, 0.5, 0.6875, 0.5, 0.625, 0.5312, 0.125, 0.5312, 0.1875, 0.5, 0.1875, 0.5, 0.125, 0.5312, 0.5625, 0.5312, 0.625, 0.5, 0.625, 0.5, 0.5625, 0.5312, 0.0625, 0.5312, 0.125, 0.5, 0.125, 0.5, 0.0625, 0.5312, 0.5, 0.5312, 0.5625, 0.5, 0.5625, 0.5, 0.5, 0.5312, 0.9375, 0.5156, 1.0, 0.5, 0.9375, 0.5156, 0.0, 0.5312, 0.0625, 0.5, 0.0625, 0.5312, 0.4375, 0.5312, 0.5, 0.5, 0.5, 0.5, 0.4375, 0.5312, 0.875, 0.5312, 0.9375, 0.5, 0.9375, 0.5, 0.875, 0.5312, 0.375, 0.5312, 0.4375, 0.5, 0.4375, 0.5, 0.375, 0.5312, 0.8125, 0.5312, 0.875, 0.5, 0.875, 0.5, 0.8125, 0.5312, 0.3125, 0.5312, 0.375, 0.5, 0.375, 0.5, 0.3125, 0.5312, 0.75, 0.5312, 0.8125, 0.5, 0.8125, 0.5, 0.75, 0.5312, 0.25, 0.5312, 0.3125, 0.5, 0.3125, 0.5, 0.25, 0.5312, 0.6875, 0.5312, 0.75, 0.5, 0.75, 0.5, 0.6875, 0.5, 0.875, 0.5, 0.9375, 0.4688, 0.9375, 0.4688, 0.875, 0.5, 0.375, 0.5, 0.4375, 0.4688, 0.4375, 0.4688, 0.375, 0.5, 0.8125, 0.5, 0.875, 0.4688, 0.875, 0.4688, 0.8125, 0.5, 0.3125, 0.5, 0.375, 0.4688, 0.375, 0.4687, 0.3125, 0.5, 0.75, 0.5, 0.8125, 0.4688, 0.8125, 0.4688, 0.75, 0.5, 0.25, 0.5, 0.3125, 0.4687, 0.3125, 0.4688, 0.25, 0.5, 0.6875, 0.5, 0.75, 0.4688, 0.75, 0.4687, 0.6875, 0.5, 0.1875, 0.5, 0.25, 0.4688, 0.25, 0.4688, 0.1875, 0.5, 0.625, 0.5, 0.6875, 0.4687, 0.6875, 0.4688, 0.625, 0.5, 0.125, 0.5, 0.1875, 0.4688, 0.1875, 0.4688, 0.125, 0.5, 0.5625, 0.5, 0.625, 0.4688, 0.625, 0.4688, 0.5625, 0.5, 0.0625, 0.5, 0.125, 0.4688, 0.125, 0.4688, 0.0625, 0.5, 0.5, 0.5, 0.5625, 0.4688, 0.5625, 0.4687, 0.5, 0.5, 0.9375, 0.4844, 1.0, 0.4688, 0.9375, 0.4844, 0.0, 0.5, 0.0625, 0.4688, 0.0625, 0.5, 0.4375, 0.5, 0.5, 0.4687, 0.5, 0.4688, 0.4375, 0.4688, 0.625, 0.4687, 0.6875, 0.4375, 0.6875, 0.4375, 0.625, 0.4688, 0.125, 0.4688, 0.1875, 0.4375, 0.1875, 0.4375, 0.125, 0.4688, 0.5625, 0.4688, 0.625, 0.4375, 0.625, 0.4375, 0.5625, 0.4688, 0.0625, 0.4688, 0.125, 0.4375, 0.125, 0.4375, 0.0625, 0.4687, 0.5, 0.4688, 0.5625, 0.4375, 0.5625, 0.4375, 0.5, 0.4688, 0.9375, 0.4531, 1.0, 0.4375, 0.9375, 0.4531, 0.0, 0.4688, 0.0625, 0.4375, 0.0625, 0.4688, 0.4375, 0.4687, 0.5, 0.4375, 0.5, 0.4375, 0.4375, 0.4688, 0.875, 0.4688, 0.9375, 0.4375, 0.9375, 0.4375, 0.875, 0.4688, 0.375, 0.4688, 0.4375, 0.4375, 0.4375, 0.4375, 0.375, 0.4688, 0.8125, 0.4688, 0.875, 0.4375, 0.875, 0.4375, 0.8125, 0.4687, 0.3125, 0.4688, 0.375, 0.4375, 0.375, 0.4375, 0.3125, 0.4688, 0.75, 0.4688, 0.8125, 0.4375, 0.8125, 0.4375, 0.75, 0.4688, 0.25, 0.4687, 0.3125, 0.4375, 0.3125, 0.4375, 0.25, 0.4687, 0.6875, 0.4688, 0.75, 0.4375, 0.75, 0.4375, 0.6875, 0.4688, 0.1875, 0.4688, 0.25, 0.4375, 0.25, 0.4375, 0.1875, 0.4375, 0.375, 0.4375, 0.4375, 0.4062, 0.4375, 0.4062, 0.375, 0.4375, 0.8125, 0.4375, 0.875, 0.4062, 0.875, 0.4062, 0.8125, 0.4375, 0.3125, 0.4375, 0.375, 0.4062, 0.375, 0.4062, 0.3125, 0.4375, 0.75, 0.4375, 0.8125, 0.4062, 0.8125, 0.4062, 0.75, 0.4375, 0.25, 0.4375, 0.3125, 0.4062, 0.3125, 0.4062, 0.25, 0.4375, 0.6875, 0.4375, 0.75, 0.4062, 0.75, 0.4062, 0.6875, 0.4375, 0.1875, 0.4375, 0.25, 0.4062, 0.25, 0.4062, 0.1875, 0.4375, 0.625, 0.4375, 0.6875, 0.4062, 0.6875, 0.4062, 0.625, 0.4375, 0.125, 0.4375, 0.1875, 0.4062, 0.1875, 0.4062, 0.125, 0.4375, 0.5625, 0.4375, 0.625, 0.4062, 0.625, 0.4062, 0.5625, 0.4375, 0.0625, 0.4375, 0.125, 0.4062, 0.125, 0.4062, 0.0625, 0.4375, 0.5, 0.4375, 0.5625, 0.4062, 0.5625, 0.4062, 0.5, 0.4375, 0.9375, 0.4219, 1.0, 0.4062, 0.9375, 0.4219, 0.0, 0.4375, 0.0625, 0.4062, 0.0625, 0.4375, 0.4375, 0.4375, 0.5, 0.4062, 0.5, 0.4062, 0.4375, 0.4375, 0.875, 0.4375, 0.9375, 0.4062, 0.9375, 0.4062, 0.875, 0.4062, 0.125, 0.4062, 0.1875, 0.375, 0.1875, 0.375, 0.125, 0.4062, 0.5625, 0.4062, 0.625, 0.375, 0.625, 0.375, 0.5625, 0.4062, 0.0625, 0.4062, 0.125, 0.375, 0.125, 0.375, 0.0625, 0.4062, 0.5, 0.4062, 0.5625, 0.375, 0.5625, 0.375, 0.5, 0.4062, 0.9375, 0.3906, 1.0, 0.375, 0.9375, 0.3906, 0.0, 0.4062, 0.0625, 0.375, 0.0625, 0.4062, 0.4375, 0.4062, 0.5, 0.375, 0.5, 0.375, 0.4375, 0.4062, 0.875, 0.4062, 0.9375, 0.375, 0.9375, 0.375, 0.875, 0.4062, 0.375, 0.4062, 0.4375, 0.375, 0.4375, 0.375, 0.375, 0.4062, 0.8125, 0.4062, 0.875, 0.375, 0.875, 0.375, 0.8125, 0.4062, 0.3125, 0.4062, 0.375, 0.375, 0.375, 0.375, 0.3125, 0.4062, 0.75, 0.4062, 0.8125, 0.375, 0.8125, 0.375, 0.75, 0.4062, 0.25, 0.4062, 0.3125, 0.375, 0.3125, 0.375, 0.25, 0.4062, 0.6875, 0.4062, 0.75, 0.375, 0.75, 0.375, 0.6875, 0.4062, 0.1875, 0.4062, 0.25, 0.375, 0.25, 0.375, 0.1875, 0.4062, 0.625, 0.4062, 0.6875, 0.375, 0.6875, 0.375, 0.625, 0.375, 0.8125, 0.375, 0.875, 0.3438, 0.875, 0.3438, 0.8125, 0.375, 0.3125, 0.375, 0.375, 0.3438, 0.375, 0.3438, 0.3125, 0.375, 0.75, 0.375, 0.8125, 0.3438, 0.8125, 0.3438, 0.75, 0.375, 0.25, 0.375, 0.3125, 0.3438, 0.3125, 0.3438, 0.25, 0.375, 0.6875, 0.375, 0.75, 0.3438, 0.75, 0.3438, 0.6875, 0.375, 0.1875, 0.375, 0.25, 0.3438, 0.25, 0.3438, 0.1875, 0.375, 0.625, 0.375, 0.6875, 0.3438, 0.6875, 0.3438, 0.625, 0.375, 0.125, 0.375, 0.1875, 0.3438, 0.1875, 0.3438, 0.125, 0.375, 0.5625, 0.375, 0.625, 0.3438, 0.625, 0.3438, 0.5625, 0.375, 0.0625, 0.375, 0.125, 0.3438, 0.125, 0.3438, 0.0625, 0.375, 0.5, 0.375, 0.5625, 0.3438, 0.5625, 0.3437, 0.5, 0.375, 0.9375, 0.3594, 1.0, 0.3438, 0.9375, 0.3594, 0.0, 0.375, 0.0625, 0.3438, 0.0625, 0.375, 0.4375, 0.375, 0.5, 0.3437, 0.5, 0.3438, 0.4375, 0.375, 0.875, 0.375, 0.9375, 0.3438, 0.9375, 0.3438, 0.875, 0.375, 0.375, 0.375, 0.4375, 0.3438, 0.4375, 0.3438, 0.375, 0.3438, 0.5625, 0.3438, 0.625, 0.3125, 0.625, 0.3125, 0.5625, 0.3438, 0.0625, 0.3438, 0.125, 0.3125, 0.125, 0.3125, 0.0625, 0.3437, 0.5, 0.3438, 0.5625, 0.3125, 0.5625, 0.3125, 0.5, 0.3438, 0.9375, 0.3281, 1.0, 0.3125, 0.9375, 0.3281, 0.0, 0.3438, 0.0625, 0.3125, 0.0625, 0.3438, 0.4375, 0.3437, 0.5, 0.3125, 0.5, 0.3125, 0.4375, 0.3438, 0.875, 0.3438, 0.9375, 0.3125, 0.9375, 0.3125, 0.875, 0.3438, 0.375, 0.3438, 0.4375, 0.3125, 0.4375, 0.3125, 0.375, 0.3438, 0.8125, 0.3438, 0.875, 0.3125, 0.875, 0.3125, 0.8125, 0.3438, 0.3125, 0.3438, 0.375, 0.3125, 0.375, 0.3125, 0.3125, 0.3438, 0.75, 0.3438, 0.8125, 0.3125, 0.8125, 0.3125, 0.75, 0.3438, 0.25, 0.3438, 0.3125, 0.3125, 0.3125, 0.3125, 0.25, 0.3438, 0.6875, 0.3438, 0.75, 0.3125, 0.75, 0.3125, 0.6875, 0.3438, 0.1875, 0.3438, 0.25, 0.3125, 0.25, 0.3125, 0.1875, 0.3438, 0.625, 0.3438, 0.6875, 0.3125, 0.6875, 0.3125, 0.625, 0.3438, 0.125, 0.3438, 0.1875, 0.3125, 0.1875, 0.3125, 0.125, 0.3125, 0.3125, 0.3125, 0.375, 0.2812, 0.375, 0.2812, 0.3125, 0.3125, 0.75, 0.3125, 0.8125, 0.2812, 0.8125, 0.2812, 0.75, 0.3125, 0.25, 0.3125, 0.3125, 0.2812, 0.3125, 0.2812, 0.25, 0.3125, 0.6875, 0.3125, 0.75, 0.2812, 0.75, 0.2812, 0.6875, 0.3125, 0.1875, 0.3125, 0.25, 0.2812, 0.25, 0.2812, 0.1875, 0.3125, 0.625, 0.3125, 0.6875, 0.2812, 0.6875, 0.2812, 0.625, 0.3125, 0.125, 0.3125, 0.1875, 0.2812, 0.1875, 0.2812, 0.125, 0.3125, 0.5625, 0.3125, 0.625, 0.2812, 0.625, 0.2812, 0.5625, 0.3125, 0.0625, 0.3125, 0.125, 0.2812, 0.125, 0.2812, 0.0625, 0.3125, 0.5, 0.3125, 0.5625, 0.2812, 0.5625, 0.2812, 0.5, 0.3125, 0.9375, 0.2969, 1.0, 0.2812, 0.9375, 0.2969, 0.0, 0.3125, 0.0625, 0.2812, 0.0625, 0.3125, 0.4375, 0.3125, 0.5, 0.2812, 0.5, 0.2812, 0.4375, 0.3125, 0.875, 0.3125, 0.9375, 0.2812, 0.9375, 0.2812, 0.875, 0.3125, 0.375, 0.3125, 0.4375, 0.2812, 0.4375, 0.2812, 0.375, 0.3125, 0.8125, 0.3125, 0.875, 0.2812, 0.875, 0.2812, 0.8125, 0.2812, 0.0625, 0.2812, 0.125, 0.25, 0.125, 0.25, 0.0625, 0.2812, 0.5, 0.2812, 0.5625, 0.25, 0.5625, 0.25, 0.5, 0.2812, 0.9375, 0.2656, 1.0, 0.25, 0.9375, 0.2656, 0.0, 0.2812, 0.0625, 0.25, 0.0625, 0.2812, 0.4375, 0.2812, 0.5, 0.25, 0.5, 0.25, 0.4375, 0.2812, 0.875, 0.2812, 0.9375, 0.25, 0.9375, 0.25, 0.875, 0.2812, 0.375, 0.2812, 0.4375, 0.25, 0.4375, 0.25, 0.375, 0.2812, 0.8125, 0.2812, 0.875, 0.25, 0.875, 0.25, 0.8125, 0.2812, 0.3125, 0.2812, 0.375, 0.25, 0.375, 0.25, 0.3125, 0.2812, 0.75, 0.2812, 0.8125, 0.25, 0.8125, 0.25, 0.75, 0.2812, 0.25, 0.2812, 0.3125, 0.25, 0.3125, 0.25, 0.25, 0.2812, 0.6875, 0.2812, 0.75, 0.25, 0.75, 0.25, 0.6875, 0.2812, 0.1875, 0.2812, 0.25, 0.25, 0.25, 0.25, 0.1875, 0.2812, 0.625, 0.2812, 0.6875, 0.25, 0.6875, 0.25, 0.625, 0.2812, 0.125, 0.2812, 0.1875, 0.25, 0.1875, 0.25, 0.125, 0.2812, 0.5625, 0.2812, 0.625, 0.25, 0.625, 0.25, 0.5625, 0.25, 0.25, 0.25, 0.3125, 0.2188, 0.3125, 0.2188, 0.25, 0.25, 0.6875, 0.25, 0.75, 0.2188, 0.75, 0.2188, 0.6875, 0.25, 0.1875, 0.25, 0.25, 0.2188, 0.25, 0.2188, 0.1875, 0.25, 0.625, 0.25, 0.6875, 0.2188, 0.6875, 0.2188, 0.625, 0.25, 0.125, 0.25, 0.1875, 0.2188, 0.1875, 0.2188, 0.125, 0.25, 0.5625, 0.25, 0.625, 0.2188, 0.625, 0.2188, 0.5625, 0.25, 0.0625, 0.25, 0.125, 0.2188, 0.125, 0.2188, 0.0625, 0.25, 0.5, 0.25, 0.5625, 0.2188, 0.5625, 0.2187, 0.5, 0.25, 0.9375, 0.2344, 1.0, 0.2188, 0.9375, 0.2344, 0.0, 0.25, 0.0625, 0.2188, 0.0625, 0.25, 0.4375, 0.25, 0.5, 0.2187, 0.5, 0.2188, 0.4375, 0.25, 0.875, 0.25, 0.9375, 0.2188, 0.9375, 0.2188, 0.875, 0.25, 0.375, 0.25, 0.4375, 0.2188, 0.4375, 0.2188, 0.375, 0.25, 0.8125, 0.25, 0.875, 0.2188, 0.875, 0.2188, 0.8125, 0.25, 0.3125, 0.25, 0.375, 0.2188, 0.375, 0.2188, 0.3125, 0.25, 0.75, 0.25, 0.8125, 0.2188, 0.8125, 0.2188, 0.75, 0.2188, 0.9375, 0.2031, 1.0, 0.1875, 0.9375, 0.2031, 0.0, 0.2188, 0.0625, 0.1875, 0.0625, 0.2188, 0.4375, 0.2187, 0.5, 0.1875, 0.5, 0.1875, 0.4375, 0.2188, 0.875, 0.2188, 0.9375, 0.1875, 0.9375, 0.1875, 0.875, 0.2188, 0.375, 0.2188, 0.4375, 0.1875, 0.4375, 0.1875, 0.375, 0.2188, 0.8125, 0.2188, 0.875, 0.1875, 0.875, 0.1875, 0.8125, 0.2188, 0.3125, 0.2188, 0.375, 0.1875, 0.375, 0.1875, 0.3125, 0.2188, 0.75, 0.2188, 0.8125, 0.1875, 0.8125, 0.1875, 0.75, 0.2188, 0.25, 0.2188, 0.3125, 0.1875, 0.3125, 0.1875, 0.25, 0.2188, 0.6875, 0.2188, 0.75, 0.1875, 0.75, 0.1875, 0.6875, 0.2188, 0.1875, 0.2188, 0.25, 0.1875, 0.25, 0.1875, 0.1875, 0.2188, 0.625, 0.2188, 0.6875, 0.1875, 0.6875, 0.1875, 0.625, 0.2188, 0.125, 0.2188, 0.1875, 0.1875, 0.1875, 0.1875, 0.125, 0.2188, 0.5625, 0.2188, 0.625, 0.1875, 0.625, 0.1875, 0.5625, 0.2188, 0.0625, 0.2188, 0.125, 0.1875, 0.125, 0.1875, 0.0625, 0.2187, 0.5, 0.2188, 0.5625, 0.1875, 0.5625, 0.1875, 0.5, 0.1875, 0.6875, 0.1875, 0.75, 0.1562, 0.75, 0.1562, 0.6875, 0.1875, 0.1875, 0.1875, 0.25, 0.1562, 0.25, 0.1562, 0.1875, 0.1875, 0.625, 0.1875, 0.6875, 0.1562, 0.6875, 0.1563, 0.625, 0.1875, 0.125, 0.1875, 0.1875, 0.1562, 0.1875, 0.1562, 0.125, 0.1875, 0.5625, 0.1875, 0.625, 0.1563, 0.625, 0.1562, 0.5625, 0.1875, 0.0625, 0.1875, 0.125, 0.1562, 0.125, 0.1563, 0.0625, 0.1875, 0.5, 0.1875, 0.5625, 0.1562, 0.5625, 0.1562, 0.5, 0.1875, 0.9375, 0.1719, 1.0, 0.1563, 0.9375, 0.1719, 0.0, 0.1875, 0.0625, 0.1563, 0.0625, 0.1875, 0.4375, 0.1875, 0.5, 0.1562, 0.5, 0.1562, 0.4375, 0.1875, 0.875, 0.1875, 0.9375, 0.1563, 0.9375, 0.1562, 0.875, 0.1875, 0.375, 0.1875, 0.4375, 0.1562, 0.4375, 0.1563, 0.375, 0.1875, 0.8125, 0.1875, 0.875, 0.1562, 0.875, 0.1562, 0.8125, 0.1875, 0.3125, 0.1875, 0.375, 0.1563, 0.375, 0.1562, 0.3125, 0.1875, 0.75, 0.1875, 0.8125, 0.1562, 0.8125, 0.1562, 0.75, 0.1875, 0.25, 0.1875, 0.3125, 0.1562, 0.3125, 0.1562, 0.25, 0.1562, 0.4375, 0.1562, 0.5, 0.125, 0.5, 0.125, 0.4375, 0.1562, 0.875, 0.1563, 0.9375, 0.125, 0.9375, 0.125, 0.875, 0.1563, 0.375, 0.1562, 0.4375, 0.125, 0.4375, 0.125, 0.375, 0.1562, 0.8125, 0.1562, 0.875, 0.125, 0.875, 0.125, 0.8125, 0.1562, 0.3125, 0.1563, 0.375, 0.125, 0.375, 0.125, 0.3125, 0.1562, 0.75, 0.1562, 0.8125, 0.125, 0.8125, 0.125, 0.75, 0.1562, 0.25, 0.1562, 0.3125, 0.125, 0.3125, 0.125, 0.25, 0.1562, 0.6875, 0.1562, 0.75, 0.125, 0.75, 0.125, 0.6875, 0.1562, 0.1875, 0.1562, 0.25, 0.125, 0.25, 0.125, 0.1875, 0.1563, 0.625, 0.1562, 0.6875, 0.125, 0.6875, 0.125, 0.625, 0.1562, 0.125, 0.1562, 0.1875, 0.125, 0.1875, 0.125, 0.125, 0.1562, 0.5625, 0.1563, 0.625, 0.125, 0.625, 0.125, 0.5625, 0.1563, 0.0625, 0.1562, 0.125, 0.125, 0.125, 0.125, 0.0625, 0.1562, 0.5, 0.1562, 0.5625, 0.125, 0.5625, 0.125, 0.5, 0.1563, 0.9375, 0.1406, 1.0, 0.125, 0.9375, 0.1406, 0.0, 0.1563, 0.0625, 0.125, 0.0625, 0.125, 0.1875, 0.125, 0.25, 0.09375, 0.25, 0.09375, 0.1875, 0.125, 0.625, 0.125, 0.6875, 0.09375, 0.6875, 0.09375, 0.625, 0.125, 0.125, 0.125, 0.1875, 0.09375, 0.1875, 0.09375, 0.125, 0.125, 0.5625, 0.125, 0.625, 0.09375, 0.625, 0.09375, 0.5625, 0.125, 0.0625, 0.125, 0.125, 0.09375, 0.125, 0.09375, 0.0625, 0.125, 0.5, 0.125, 0.5625, 0.09375, 0.5625, 0.09375, 0.5, 0.125, 0.9375, 0.1094, 1.0, 0.09375, 0.9375, 0.1094, 0.0, 0.125, 0.0625, 0.09375, 0.0625, 0.125, 0.4375, 0.125, 0.5, 0.09375, 0.5, 0.09375, 0.4375, 0.125, 0.875, 0.125, 0.9375, 0.09375, 0.9375, 0.09375, 0.875, 0.125, 0.375, 0.125, 0.4375, 0.09375, 0.4375, 0.09375, 0.375, 0.125, 0.8125, 0.125, 0.875, 0.09375, 0.875, 0.09375, 0.8125, 0.125, 0.3125, 0.125, 0.375, 0.09375, 0.375, 0.09375, 0.3125, 0.125, 0.75, 0.125, 0.8125, 0.09375, 0.8125, 0.09375, 0.75, 0.125, 0.25, 0.125, 0.3125, 0.09375, 0.3125, 0.09375, 0.25, 0.125, 0.6875, 0.125, 0.75, 0.09375, 0.75, 0.09375, 0.6875, 0.09375, 0.875, 0.09375, 0.9375, 0.0625, 0.9375, 0.0625, 0.875, 0.09375, 0.375, 0.09375, 0.4375, 0.0625, 0.4375, 0.0625, 0.375, 0.09375, 0.8125, 0.09375, 0.875, 0.0625, 0.875, 0.0625, 0.8125, 0.09375, 0.3125, 0.09375, 0.375, 0.0625, 0.375, 0.0625, 0.3125, 0.09375, 0.75, 0.09375, 0.8125, 0.0625, 0.8125, 0.0625, 0.75, 0.09375, 0.25, 0.09375, 0.3125, 0.0625, 0.3125, 0.0625, 0.25, 0.09375, 0.6875, 0.09375, 0.75, 0.0625, 0.75, 0.0625, 0.6875, 0.09375, 0.1875, 0.09375, 0.25, 0.0625, 0.25, 0.0625, 0.1875, 0.09375, 0.625, 0.09375, 0.6875, 0.0625, 0.6875, 0.0625, 0.625, 0.09375, 0.125, 0.09375, 0.1875, 0.0625, 0.1875, 0.0625, 0.125, 0.09375, 0.5625, 0.09375, 0.625, 0.0625, 0.625, 0.0625, 0.5625, 0.09375, 0.0625, 0.09375, 0.125, 0.0625, 0.125, 0.0625, 0.0625, 0.09375, 0.5, 0.09375, 0.5625, 0.0625, 0.5625, 0.0625, 0.5, 0.09375, 0.9375, 0.07812, 1.0, 0.0625, 0.9375, 0.07812, 0.0, 0.09375, 0.0625, 0.0625, 0.0625, 0.09375, 0.4375, 0.09375, 0.5, 0.0625, 0.5, 0.0625, 0.4375, 0.0625, 0.625, 0.0625, 0.6875, 0.03125, 0.6875, 0.03125, 0.625, 0.0625, 0.125, 0.0625, 0.1875, 0.03125, 0.1875, 0.03125, 0.125, 0.0625, 0.5625, 0.0625, 0.625, 0.03125, 0.625, 0.03125, 0.5625, 0.0625, 0.0625, 0.0625, 0.125, 0.03125, 0.125, 0.03125, 0.0625, 0.0625, 0.5, 0.0625, 0.5625, 0.03125, 0.5625, 0.03125, 0.5, 0.0625, 0.9375, 0.04687, 1.0, 0.03125, 0.9375, 0.04687, 0.0, 0.0625, 0.0625, 0.03125, 0.0625, 0.0625, 0.4375, 0.0625, 0.5, 0.03125, 0.5, 0.03125, 0.4375, 0.0625, 0.875, 0.0625, 0.9375, 0.03125, 0.9375, 0.03125, 0.875, 0.0625, 0.375, 0.0625, 0.4375, 0.03125, 0.4375, 0.03125, 0.375, 0.0625, 0.8125, 0.0625, 0.875, 0.03125, 0.875, 0.03125, 0.8125, 0.0625, 0.3125, 0.0625, 0.375, 0.03125, 0.375, 0.03125, 0.3125, 0.0625, 0.75, 0.0625, 0.8125, 0.03125, 0.8125, 0.03125, 0.75, 0.0625, 0.25, 0.0625, 0.3125, 0.03125, 0.3125, 0.03125, 0.25, 0.0625, 0.6875, 0.0625, 0.75, 0.03125, 0.75, 0.03125, 0.6875, 0.0625, 0.1875, 0.0625, 0.25, 0.03125, 0.25, 0.03125, 0.1875, 0.03125, 0.375, 0.03125, 0.4375, 0.0, 0.4375, 0.0, 0.375, 0.03125, 0.8125, 0.03125, 0.875, 0.0, 0.875, 0.0, 0.8125, 0.03125, 0.3125, 0.03125, 0.375, 0.0, 0.375, 0.0, 0.3125, 0.03125, 0.75, 0.03125, 0.8125, 0.0, 0.8125, 0.0, 0.75, 0.03125, 0.25, 0.03125, 0.3125, 0.0, 0.3125, 0.0, 0.25, 0.03125, 0.6875, 0.03125, 0.75, 0.0, 0.75, 0.0, 0.6875, 0.03125, 0.1875, 0.03125, 0.25, 0.0, 0.25, 0.0, 0.1875, 0.03125, 0.625, 0.03125, 0.6875, 0.0, 0.6875, 0.0, 0.625, 0.03125, 0.125, 0.03125, 0.1875, 0.0, 0.1875, 0.0, 0.125, 0.03125, 0.5625, 0.03125, 0.625, 0.0, 0.625, 0.0, 0.5625, 0.03125, 0.0625, 0.03125, 0.125, 0.0, 0.125, 0.0, 0.0625, 0.03125, 0.5, 0.03125, 0.5625, 0.0, 0.5625, 0.0, 0.5, 0.03125, 0.9375, 0.01562, 1.0, 0.0, 0.9375, 0.01562, 0.0, 0.03125, 0.0625, 0.0, 0.0625, 0.03125, 0.4375, 0.03125, 0.5, 0.0, 0.5, 0.0, 0.4375, 0.03125, 0.875, 0.03125, 0.9375, 0.0, 0.9375, 0.0, 0.875, 1.0, 0.125, 1.0, 0.1875, 0.9687, 0.1875, 0.9687, 0.125, 1.0, 0.5625, 1.0, 0.625, 0.9688, 0.625, 0.9687, 0.5625, 1.0, 0.0625, 1.0, 0.125, 0.9687, 0.125, 0.9688, 0.0625, 1.0, 0.5, 1.0, 0.5625, 0.9687, 0.5625, 0.9687, 0.5, 1.0, 0.9375, 0.9844, 1.0, 0.9688, 0.9375, 0.9844, 0.0, 1.0, 0.0625, 0.9688, 0.0625, 1.0, 0.4375, 1.0, 0.5, 0.9687, 0.5, 0.9687, 0.4375, 1.0, 0.875, 1.0, 0.9375, 0.9688, 0.9375, 0.9687, 0.875, 1.0, 0.375, 1.0, 0.4375, 0.9687, 0.4375, 0.9688, 0.375, 1.0, 0.8125, 1.0, 0.875, 0.9687, 0.875, 0.9687, 0.8125, 1.0, 0.3125, 1.0, 0.375, 0.9688, 0.375, 0.9687, 0.3125, 1.0, 0.75, 1.0, 0.8125, 0.9687, 0.8125, 0.9688, 0.75, 1.0, 0.25, 1.0, 0.3125, 0.9687, 0.3125, 0.9688, 0.25, 1.0, 0.6875, 1.0, 0.75, 0.9688, 0.75, 0.9687, 0.6875, 1.0, 0.1875, 1.0, 0.25, 0.9688, 0.25, 0.9687, 0.1875, 1.0, 0.625, 1.0, 0.6875, 0.9687, 0.6875, 0.9688, 0.625, 0.9687, 0.3125, 0.9688, 0.375, 0.9375, 0.375, 0.9375, 0.3125, 0.9688, 0.75, 0.9687, 0.8125, 0.9375, 0.8125, 0.9375, 0.75, 0.9688, 0.25, 0.9687, 0.3125, 0.9375, 0.3125, 0.9375, 0.25, 0.9687, 0.6875, 0.9688, 0.75, 0.9375, 0.75, 0.9375, 0.6875, 0.9687, 0.1875, 0.9688, 0.25, 0.9375, 0.25, 0.9375, 0.1875, 0.9688, 0.625, 0.9687, 0.6875, 0.9375, 0.6875, 0.9375, 0.625, 0.9687, 0.125, 0.9687, 0.1875, 0.9375, 0.1875, 0.9375, 0.125, 0.9687, 0.5625, 0.9688, 0.625, 0.9375, 0.625, 0.9375, 0.5625, 0.9688, 0.0625, 0.9687, 0.125, 0.9375, 0.125, 0.9375, 0.0625, 0.9687, 0.5, 0.9687, 0.5625, 0.9375, 0.5625, 0.9375, 0.5, 0.9688, 0.9375, 0.9531, 1.0, 0.9375, 0.9375, 0.9531, 0.0, 0.9688, 0.0625, 0.9375, 0.0625, 0.9687, 0.4375, 0.9687, 0.5, 0.9375, 0.5, 0.9375, 0.4375, 0.9687, 0.875, 0.9688, 0.9375, 0.9375, 0.9375, 0.9375, 0.875, 0.9688, 0.375, 0.9687, 0.4375, 0.9375, 0.4375, 0.9375, 0.375, 0.9687, 0.8125, 0.9687, 0.875, 0.9375, 0.875, 0.9375, 0.8125, 0.9375, 0.0625, 0.9375, 0.125, 0.9062, 0.125, 0.9062, 0.0625, 0.9375, 0.5, 0.9375, 0.5625, 0.9062, 0.5625, 0.9062, 0.5, 0.9375, 0.9375, 0.9219, 1.0, 0.9062, 0.9375, 0.9219, 0.0, 0.9375, 0.0625, 0.9062, 0.0625, 0.9375, 0.4375, 0.9375, 0.5, 0.9062, 0.5, 0.9062, 0.4375, 0.9375, 0.875, 0.9375, 0.9375, 0.9062, 0.9375, 0.9062, 0.875, 0.9375, 0.375, 0.9375, 0.4375, 0.9062, 0.4375, 0.9062, 0.375, 0.9375, 0.8125, 0.9375, 0.875, 0.9062, 0.875, 0.9062, 0.8125, 0.9375, 0.3125, 0.9375, 0.375, 0.9062, 0.375, 0.9062, 0.3125, 0.9375, 0.75, 0.9375, 0.8125, 0.9062, 0.8125, 0.9062, 0.75, 0.9375, 0.25, 0.9375, 0.3125, 0.9062, 0.3125, 0.9062, 0.25, 0.9375, 0.6875, 0.9375, 0.75, 0.9062, 0.75, 0.9062, 0.6875, 0.9375, 0.1875, 0.9375, 0.25, 0.9062, 0.25, 0.9062, 0.1875, 0.9375, 0.625, 0.9375, 0.6875, 0.9062, 0.6875, 0.9062, 0.625, 0.9375, 0.125, 0.9375, 0.1875, 0.9062, 0.1875, 0.9062, 0.125, 0.9375, 0.5625, 0.9375, 0.625, 0.9062, 0.625, 0.9062, 0.5625, 0.9062, 0.75, 0.9062, 0.8125, 0.875, 0.8125, 0.875, 0.75, 0.9062, 0.25, 0.9062, 0.3125, 0.875, 0.3125, 0.875, 0.25, 0.9062, 0.6875, 0.9062, 0.75, 0.875, 0.75, 0.875, 0.6875, 0.9062, 0.1875, 0.9062, 0.25, 0.875, 0.25, 0.875, 0.1875, 0.9062, 0.625, 0.9062, 0.6875, 0.875, 0.6875, 0.875, 0.625, 0.9062, 0.125, 0.9062, 0.1875, 0.875, 0.1875, 0.875, 0.125, 0.9062, 0.5625, 0.9062, 0.625, 0.875, 0.625, 0.875, 0.5625, 0.9062, 0.0625, 0.9062, 0.125, 0.875, 0.125, 0.875, 0.0625, 0.9062, 0.5, 0.9062, 0.5625, 0.875, 0.5625, 0.875, 0.5, 0.9062, 0.9375, 0.8906, 1.0, 0.875, 0.9375, 0.8906, 0.0, 0.9062, 0.0625, 0.875, 0.0625, 0.9062, 0.4375, 0.9062, 0.5, 0.875, 0.5, 0.875, 0.4375, 0.9062, 0.875, 0.9062, 0.9375, 0.875, 0.9375, 0.875, 0.875, 0.9062, 0.375, 0.9062, 0.4375, 0.875, 0.4375, 0.875, 0.375, 0.9062, 0.8125, 0.9062, 0.875, 0.875, 0.875, 0.875, 0.8125, 0.9062, 0.3125, 0.9062, 0.375, 0.875, 0.375, 0.875, 0.3125, 0.875, 0.5, 0.875, 0.5625, 0.8437, 0.5625, 0.8437, 0.5, 0.875, 0.9375, 0.8594, 1.0, 0.8438, 0.9375, 0.8594, 0.0, 0.875, 0.0625, 0.8438, 0.0625, 0.875, 0.4375, 0.875, 0.5, 0.8437, 0.5, 0.8437, 0.4375, 0.875, 0.875, 0.875, 0.9375, 0.8438, 0.9375, 0.8438, 0.875, 0.875, 0.375, 0.875, 0.4375, 0.8437, 0.4375, 0.8438, 0.375, 0.875, 0.8125, 0.875, 0.875, 0.8438, 0.875, 0.8437, 0.8125, 0.875, 0.3125, 0.875, 0.375, 0.8438, 0.375, 0.8437, 0.3125, 0.875, 0.75, 0.875, 0.8125, 0.8437, 0.8125, 0.8438, 0.75, 0.875, 0.25, 0.875, 0.3125, 0.8437, 0.3125, 0.8438, 0.25, 0.875, 0.6875, 0.875, 0.75, 0.8438, 0.75, 0.8437, 0.6875, 0.875, 0.1875, 0.875, 0.25, 0.8438, 0.25, 0.8437, 0.1875, 0.875, 0.625, 0.875, 0.6875, 0.8437, 0.6875, 0.8438, 0.625, 0.875, 0.125, 0.875, 0.1875, 0.8437, 0.1875, 0.8438, 0.125, 0.875, 0.5625, 0.875, 0.625, 0.8438, 0.625, 0.8437, 0.5625, 0.875, 0.0625, 0.875, 0.125, 0.8438, 0.125, 0.8438, 0.0625, 0.8438, 0.25, 0.8437, 0.3125, 0.8125, 0.3125, 0.8125, 0.25, 0.8437, 0.6875, 0.8438, 0.75, 0.8125, 0.75, 0.8125, 0.6875, 0.8437, 0.1875, 0.8438, 0.25, 0.8125, 0.25, 0.8125, 0.1875, 0.8438, 0.625, 0.8437, 0.6875, 0.8125, 0.6875, 0.8125, 0.625, 0.8438, 0.125, 0.8437, 0.1875, 0.8125, 0.1875, 0.8125, 0.125, 0.8437, 0.5625, 0.8438, 0.625, 0.8125, 0.625, 0.8125, 0.5625, 0.8438, 0.0625, 0.8438, 0.125, 0.8125, 0.125, 0.8125, 0.0625, 0.8437, 0.5, 0.8437, 0.5625, 0.8125, 0.5625, 0.8125, 0.5, 0.8438, 0.9375, 0.8281, 1.0, 0.8125, 0.9375, 0.8281, 0.0, 0.8438, 0.0625, 0.8125, 0.0625, 0.8437, 0.4375, 0.8437, 0.5, 0.8125, 0.5, 0.8125, 0.4375, 0.8438, 0.875, 0.8438, 0.9375, 0.8125, 0.9375, 0.8125, 0.875, 0.8438, 0.375, 0.8437, 0.4375, 0.8125, 0.4375, 0.8125, 0.375, 0.8437, 0.8125, 0.8438, 0.875, 0.8125, 0.875, 0.8125, 0.8125, 0.8437, 0.3125, 0.8438, 0.375, 0.8125, 0.375, 0.8125, 0.3125, 0.8438, 0.75, 0.8437, 0.8125, 0.8125, 0.8125, 0.8125, 0.75, 0.8125, 0.9375, 0.7969, 1.0, 0.7812, 0.9375, 0.7969, 0.0, 0.8125, 0.0625, 0.7812, 0.0625, 0.8125, 0.4375, 0.8125, 0.5, 0.7812, 0.5, 0.7812, 0.4375, 0.8125, 0.875, 0.8125, 0.9375, 0.7812, 0.9375, 0.7812, 0.875, 0.8125, 0.375, 0.8125, 0.4375, 0.7812, 0.4375, 0.7812, 0.375, 0.8125, 0.8125, 0.8125, 0.875, 0.7812, 0.875, 0.7812, 0.8125, 0.8125, 0.3125, 0.8125, 0.375, 0.7812, 0.375, 0.7812, 0.3125, 0.8125, 0.75, 0.8125, 0.8125, 0.7812, 0.8125, 0.7812, 0.75, 0.8125, 0.25, 0.8125, 0.3125, 0.7812, 0.3125, 0.7812, 0.25, 0.8125, 0.6875, 0.8125, 0.75, 0.7812, 0.75, 0.7812, 0.6875, 0.8125, 0.1875, 0.8125, 0.25, 0.7812, 0.25, 0.7812, 0.1875, 0.8125, 0.625, 0.8125, 0.6875, 0.7812, 0.6875, 0.7812, 0.625, 0.8125, 0.125, 0.8125, 0.1875, 0.7812, 0.1875, 0.7812, 0.125, 0.8125, 0.5625, 0.8125, 0.625, 0.7812, 0.625, 0.7812, 0.5625, 0.8125, 0.0625, 0.8125, 0.125, 0.7812, 0.125, 0.7812, 0.0625, 0.8125, 0.5, 0.8125, 0.5625, 0.7812, 0.5625, 0.7812, 0.5, 0.7812, 0.6875, 0.7812, 0.75, 0.75, 0.75, 0.75, 0.6875, 0.7812, 0.1875, 0.7812, 0.25, 0.75, 0.25, 0.75, 0.1875, 0.7812, 0.625, 0.7812, 0.6875, 0.75, 0.6875, 0.75, 0.625, 0.7812, 0.125, 0.7812, 0.1875, 0.75, 0.1875, 0.75, 0.125, 0.7812, 0.5625, 0.7812, 0.625, 0.75, 0.625, 0.75, 0.5625, 0.7812, 0.0625, 0.7812, 0.125, 0.75, 0.125, 0.75, 0.0625, 0.7812, 0.5, 0.7812, 0.5625, 0.75, 0.5625, 0.75, 0.5, 0.7812, 0.9375, 0.7656, 1.0, 0.75, 0.9375, 0.7656, 0.0, 0.7812, 0.0625, 0.75, 0.0625, 0.7812, 0.4375, 0.7812, 0.5, 0.75, 0.5, 0.75, 0.4375, 0.7812, 0.875, 0.7812, 0.9375, 0.75, 0.9375, 0.75, 0.875, 0.7812, 0.375, 0.7812, 0.4375, 0.75, 0.4375, 0.75, 0.375, 0.7812, 0.8125, 0.7812, 0.875, 0.75, 0.875, 0.75, 0.8125, 0.7812, 0.3125, 0.7812, 0.375, 0.75, 0.375, 0.75, 0.3125, 0.7812, 0.75, 0.7812, 0.8125, 0.75, 0.8125, 0.75, 0.75, 0.7812, 0.25, 0.7812, 0.3125, 0.75, 0.3125, 0.75, 0.25])
me_plane_003.materials.append(mat_material_001)
me_plane_003.update()
me_plane_004 = bpy.data.meshes.new('Plane.004')
me_plane_004.from_pydata([], [], [])
_uv = me_plane_004.uv_layers.new(name='UVMap')
_uv.uv.foreach_set('vector', [])
me_plane_004.materials.append(mat_redline)
me_plane_004.materials.append(mat_yellowline)
me_plane_004.materials.append(mat_greenline)
me_plane_004.materials.append(mat_whiteline)
me_plane_004.update()

# ---- objects
ob_pool = bpy.data.objects.new('Pool', me_plane)
ob_goal = bpy.data.objects.new('Goal', me_plane_001)
ob_water = bpy.data.objects.new('Water', me_plane_002)
ob_ball = bpy.data.objects.new('Ball', me_plane_003)
ob_plane = bpy.data.objects.new('Plane', me_plane_004)

# ---- transforms, parenting, visibility, modifiers, constraints
ob_pool.location = (0.0, 0.0, 0.0)
_m = ob_pool.modifiers.new('GeometryNodes', 'NODES')
_m.node_group = ng_geometry_nodes
_gi = [s.identifier for s in ng_geometry_nodes.interface.items_tree if s.item_type == 'SOCKET' and s.in_out == 'INPUT']
_m[_gi[3]] = True  # Pool
ob_goal.location = (0.0, 0.0, 0.0)
_m = ob_goal.modifiers.new('GeometryNodes', 'NODES')
_m.node_group = ng_geometry_nodes
_gi = [s.identifier for s in ng_geometry_nodes.interface.items_tree if s.item_type == 'SOCKET' and s.in_out == 'INPUT']
_m[_gi[1]] = True  # Goal
ob_water.location = (0.0, 0.0, 0.0)
_m = ob_water.modifiers.new('GeometryNodes', 'NODES')
_m.node_group = ng_geometry_nodes
_gi = [s.identifier for s in ng_geometry_nodes.interface.items_tree if s.item_type == 'SOCKET' and s.in_out == 'INPUT']
_m[_gi[2]] = True  # Water
ob_ball.location = (0.0, 0.0, 0.0)
_m = ob_ball.modifiers.new('GeometryNodes', 'NODES')
_m.node_group = ng_geometry_nodes_001
_m.show_render = False
ob_plane.location = (0.0, 0.0, 0.0)
_m = ob_plane.modifiers.new('GeometryNodes', 'NODES')
_m.node_group = ng_geometry_nodes_002

# ---- collection membership
col_collection.objects.link(ob_pool)
col_collection.objects.link(ob_goal)
col_collection.objects.link(ob_water)
col_collection.objects.link(ob_ball)
col_collection.objects.link(ob_plane)

# ---- scene / render settings (as saved in the file)
scene.frame_start = 1; scene.frame_end = 250; scene.frame_set(1)
scene.render.engine = 'CYCLES'
scene.cycles.bake_type = 'ROUGHNESS'
bpy.context.view_layer.update()

# ---- added for rendering (the .blend has no active camera and no usable light): camera, sun
cam_auto = bpy.data.cameras.new('AutoCamera')
cam_auto.lens = 50.0
cam_auto.sensor_width = 36.0
cam_auto.clip_end = 1000.0
ob_auto_camera = bpy.data.objects.new('AutoCamera', cam_auto)
scene.collection.objects.link(ob_auto_camera)
ob_auto_camera.location = (30.8316, -36.9979, 23.8319)
ob_auto_camera.rotation_euler = (1.09748, -7.21219e-08, 0.694738)
scene.camera = ob_auto_camera
light_auto_sun = bpy.data.lights.new('AutoSun', 'SUN')
light_auto_sun.energy = 3.0
light_auto_sun.angle = 0.0523599
ob_auto_sun = bpy.data.objects.new('AutoSun', light_auto_sun)
scene.collection.objects.link(ob_auto_sun)
ob_auto_sun.rotation_euler = (0.872665, 0.174533, 0.523599)
bpy.context.view_layer.update()
